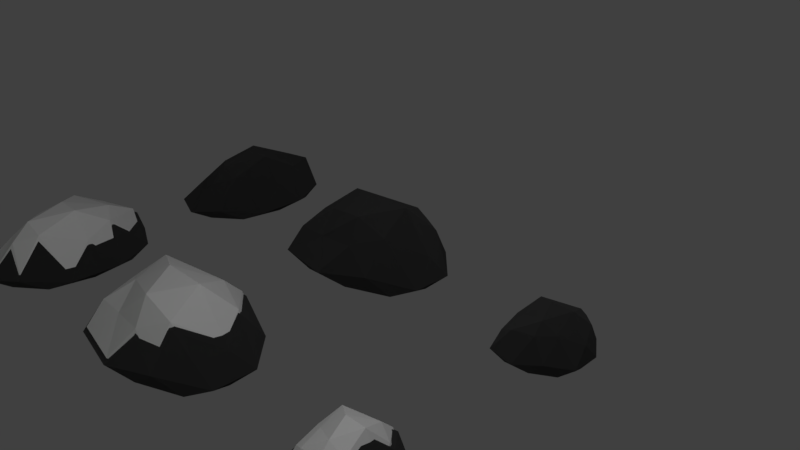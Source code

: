 # Source: low_poly_rocks.blend  (saved by Blender 2.79.0; exported with 4.5.12 LTS)
import bpy
from mathutils import Matrix  # noqa: F401  (used for matrix-valued properties, if any)

bpy.ops.wm.read_factory_settings(use_empty=True)
scene = bpy.context.scene
scene.name = 'Scene'

# ---- collections
col_collection_1 = bpy.data.collections.new('Collection 1'); scene.collection.children.link(col_collection_1)

# ---- materials (node trees are filled in below, after node groups)
mat_moss = bpy.data.materials.new('Moss')
mat_moss.alpha_threshold = 0.0
mat_moss.diffuse_color = (0.0382, 0.7991, 0.0185, 1.0)
mat_moss.roughness = 0.5
mat_lightgreyrock = bpy.data.materials.new('LightGreyRock')
mat_lightgreyrock.alpha_threshold = 0.0
mat_lightgreyrock.diffuse_color = (0.2623, 0.2623, 0.2623, 1.0)
mat_lightgreyrock.roughness = 0.5
mat_honeydrip = bpy.data.materials.new('HoneyDrip')
mat_honeydrip.alpha_threshold = 0.0
mat_honeydrip.diffuse_color = (0.7991, 0.3916, 0.006512, 1.0)
mat_honeydrip.roughness = 0.5
mat_rock = bpy.data.materials.new('Rock')
mat_rock.alpha_threshold = 0.0
mat_rock.diffuse_color = (0.04721, 0.04721, 0.04721, 1.0)
mat_rock.roughness = 0.5
mat_honey = bpy.data.materials.new('Honey')
mat_honey.alpha_threshold = 0.0
mat_honey.diffuse_color = (1.0, 0.4508, 0.0382, 1.0)
mat_honey.roughness = 0.5
mat_snow = bpy.data.materials.new('Snow')
mat_snow.alpha_threshold = 0.0
mat_snow.roughness = 0.5

# ---- material node trees
mat_moss.use_nodes = True; mat_moss.node_tree.nodes.clear()
_N = mat_moss.node_tree.nodes; _L = mat_moss.node_tree.links
n0 = _N.new('ShaderNodeOutputMaterial'); n0.name = 'Material Output'; n0.location = (300, 300)
n1 = _N.new('ShaderNodeBsdfDiffuse'); n1.name = 'Diffuse BSDF'; n1.location = (10, 300)
n1.inputs[0].default_value = (0.03815, 0.8, 0.01848, 1.0)
_L.new(n1.outputs[0], n0.inputs[0])
n0.is_active_output = True
mat_lightgreyrock.use_nodes = True; mat_lightgreyrock.node_tree.nodes.clear()
_N = mat_lightgreyrock.node_tree.nodes; _L = mat_lightgreyrock.node_tree.links
n0 = _N.new('ShaderNodeOutputMaterial'); n0.name = 'Material Output'; n0.location = (300, 300)
n1 = _N.new('ShaderNodeBsdfDiffuse'); n1.name = 'Diffuse BSDF'; n1.location = (10, 300)
n1.inputs[0].default_value = (0.2641, 0.2641, 0.2641, 1.0)
_L.new(n1.outputs[0], n0.inputs[0])
n0.is_active_output = True
mat_honeydrip.use_nodes = True; mat_honeydrip.node_tree.nodes.clear()
_N = mat_honeydrip.node_tree.nodes; _L = mat_honeydrip.node_tree.links
n0 = _N.new('ShaderNodeOutputMaterial'); n0.name = 'Material Output'; n0.location = (300, 300)
n1 = _N.new('ShaderNodeBsdfDiffuse'); n1.name = 'Diffuse BSDF'; n1.location = (10, 300)
n1.inputs[0].default_value = (0.8, 0.3924, 0.006687, 1.0)
n1.inputs[1].default_value = 1.0
_L.new(n1.outputs[0], n0.inputs[0])
n0.is_active_output = True
mat_rock.use_nodes = True; mat_rock.node_tree.nodes.clear()
_N = mat_rock.node_tree.nodes; _L = mat_rock.node_tree.links
n0 = _N.new('ShaderNodeOutputMaterial'); n0.name = 'Material Output'; n0.location = (300, 300)
n1 = _N.new('ShaderNodeBsdfDiffuse'); n1.name = 'Diffuse BSDF'; n1.location = (10, 300)
n1.inputs[0].default_value = (0.04129, 0.04129, 0.04129, 1.0)
n1.inputs[1].default_value = 1.0
_L.new(n1.outputs[0], n0.inputs[0])
n0.is_active_output = True
mat_honey.use_nodes = True; mat_honey.node_tree.nodes.clear()
_N = mat_honey.node_tree.nodes; _L = mat_honey.node_tree.links
n0 = _N.new('ShaderNodeOutputMaterial'); n0.name = 'Material Output'; n0.location = (300, 300)
n1 = _N.new('ShaderNodeBsdfDiffuse'); n1.name = 'Diffuse BSDF'; n1.location = (10, 300)
n1.inputs[0].default_value = (1.0, 0.4508, 0.0382, 1.0)
_L.new(n1.outputs[0], n0.inputs[0])
n0.is_active_output = True
mat_snow.use_nodes = True; mat_snow.node_tree.nodes.clear()
_N = mat_snow.node_tree.nodes; _L = mat_snow.node_tree.links
n0 = _N.new('ShaderNodeOutputMaterial'); n0.name = 'Material Output'; n0.location = (300, 300)
n1 = _N.new('ShaderNodeBsdfDiffuse'); n1.name = 'Diffuse BSDF'; n1.location = (10, 300)
_L.new(n1.outputs[0], n0.inputs[0])
n0.is_active_output = True

# ---- world
world_world = bpy.data.worlds.new('World'); scene.world = world_world
world_world.color = (0.05088, 0.05088, 0.05088)
world_world.use_sun_shadow = False
world_world.sun_shadow_jitter_overblur = 0.0
world_world.cycles.sampling_method = 'MANUAL'

# ---- cameras
cam_camera_001 = bpy.data.cameras.new('Camera.001')
cam_camera_001.clip_end = 100.0
cam_camera_001.lens = 35.0
cam_camera_001.sensor_width = 32.0
cam_camera_001.sensor_height = 18.0
cam_camera_001.ortho_scale = 7.314
cam_camera_001.dof.focus_distance = 0.0
cam_camera = bpy.data.cameras.new('Camera')
cam_camera.clip_end = 100.0
cam_camera.lens = 35.0
cam_camera.sensor_width = 32.0
cam_camera.sensor_height = 18.0
cam_camera.ortho_scale = 7.314
cam_camera.dof.focus_distance = 0.0

# ---- lights
light_lamp_004 = bpy.data.lights.new('Lamp.004', 'POINT')
light_lamp_004.transmission_factor = 0.0
light_lamp_004.cutoff_distance = 30.0
light_lamp_004.energy = 100.0
light_lamp_004.shadow_buffer_clip_start = 1.001
light_lamp_004.shadow_soft_size = 0.1
light_lamp_004.shadow_maximum_resolution = 0.006
light_lamp_004.use_absolute_resolution = True
light_lamp_003 = bpy.data.lights.new('Lamp.003', 'POINT')
light_lamp_003.transmission_factor = 0.0
light_lamp_003.cutoff_distance = 30.0
light_lamp_003.energy = 100.0
light_lamp_003.shadow_buffer_clip_start = 1.001
light_lamp_003.shadow_soft_size = 0.1
light_lamp_003.shadow_maximum_resolution = 0.006
light_lamp_003.use_absolute_resolution = True
light_lamp_002 = bpy.data.lights.new('Lamp.002', 'POINT')
light_lamp_002.transmission_factor = 0.0
light_lamp_002.cutoff_distance = 30.0
light_lamp_002.energy = 100.0
light_lamp_002.shadow_buffer_clip_start = 1.001
light_lamp_002.shadow_soft_size = 0.1
light_lamp_002.shadow_maximum_resolution = 0.006
light_lamp_002.use_absolute_resolution = True
light_lamp_001 = bpy.data.lights.new('Lamp.001', 'POINT')
light_lamp_001.transmission_factor = 0.0
light_lamp_001.cutoff_distance = 30.0
light_lamp_001.energy = 100.0
light_lamp_001.shadow_buffer_clip_start = 1.001
light_lamp_001.shadow_soft_size = 0.1
light_lamp_001.shadow_maximum_resolution = 0.006
light_lamp_001.use_absolute_resolution = True
light_lamp = bpy.data.lights.new('Lamp', 'POINT')
light_lamp.transmission_factor = 0.0
light_lamp.cutoff_distance = 30.0
light_lamp.energy = 100.0
light_lamp.shadow_buffer_clip_start = 1.001
light_lamp.shadow_soft_size = 0.1
light_lamp.shadow_maximum_resolution = 0.006
light_lamp.use_absolute_resolution = True

# ---- meshes
me_icosphere_025 = bpy.data.meshes.new('Icosphere.025')
me_icosphere_025.from_pydata([(0.0, 0.0001614, -0.07994), (0.8728, -0.4427, -0.07994), (-0.3334, -0.7164, -0.07994), (-1.079, 0.0001614, -0.07994), (-0.3334, 0.7168, -0.07994), (0.8728, 0.443, -0.07994), (0.2352, -0.6105, 0.6548), (-0.7985, -0.4427, 0.2648), (-0.9123, 0.3559, 0.5973), (0.2195, 0.7277, 0.5634), (0.965, 0.01113, 0.5634), (-0.04045, 0.01113, 1.053), (-0.196, -0.421, -0.07994), (0.513, -0.2602, -0.07994), (0.3171, -0.6814, -0.07994), (1.026, 0.0001614, -0.07994), (0.513, 0.2605, -0.07994), (-0.6341, 0.0001614, -0.07994), (-0.8301, -0.421, -0.07994), (-0.196, 0.4214, -0.07994), (-0.8301, 0.4214, -0.07994), (0.3171, 0.6817, -0.07994), (1.147, -0.2602, 0.04952), (1.147, 0.2605, 0.04952), (0.0, -0.8423, 0.04952), (0.709, -0.6814, 0.2056), (-1.037, -0.2602, 0.04952), (-0.8325, -0.6814, -0.01281), (-0.709, 0.6817, 0.04952), (-0.9954, 0.2605, 0.04952), (0.709, 0.6817, 0.04952), (0.0, 0.8426, 0.04952), (0.6392, -0.4101, 0.8278), (-0.431, -0.4807, 0.5028), (-0.8732, 0.0001614, 0.3578), (-0.431, 0.5543, 0.6214), (0.7811, 0.3189, 0.7415), (0.1768, -0.4101, 0.9573), (0.5673, 0.01113, 1.069), (-0.6011, -0.1477, 0.715), (-0.6269, 0.2714, 0.8613), (0.3405, 0.4323, 0.8613)], [], [(0, 13, 12), (1, 13, 15), (0, 12, 17), (0, 17, 19), (0, 19, 16), (1, 15, 22), (2, 14, 24), (3, 18, 26), (4, 20, 28), (5, 21, 30), (1, 22, 25), (2, 24, 27), (3, 26, 29), (4, 28, 31), (5, 30, 23), (6, 32, 37), (7, 33, 39), (8, 34, 40), (9, 35, 41), (10, 36, 38), (38, 41, 11), (38, 36, 41), (36, 9, 41), (41, 40, 11), (41, 35, 40), (35, 8, 40), (40, 39, 11), (40, 34, 39), (34, 7, 39), (39, 37, 11), (39, 33, 37), (33, 6, 37), (37, 38, 11), (37, 32, 38), (32, 10, 38), (23, 36, 10), (23, 30, 36), (30, 9, 36), (31, 35, 9), (31, 28, 35), (28, 8, 35), (29, 34, 8), (29, 26, 34), (26, 7, 34), (27, 33, 7), (27, 24, 33), (24, 6, 33), (25, 32, 6), (25, 22, 32), (22, 10, 32), (30, 31, 9), (30, 21, 31), (21, 4, 31), (28, 29, 8), (28, 20, 29), (20, 3, 29), (26, 27, 7), (26, 18, 27), (18, 2, 27), (24, 25, 6), (24, 14, 25), (14, 1, 25), (22, 23, 10), (22, 15, 23), (15, 5, 23), (16, 21, 5), (16, 19, 21), (19, 4, 21), (19, 20, 4), (19, 17, 20), (17, 3, 20), (17, 18, 3), (17, 12, 18), (12, 2, 18), (15, 16, 5), (15, 13, 16), (13, 0, 16), (12, 14, 2), (12, 13, 14), (13, 1, 14)])
me_icosphere_025.materials.append(mat_moss)
me_icosphere_025.use_remesh_preserve_volume = False
me_icosphere_025.use_remesh_preserve_attributes = False
me_icosphere_025.use_mirror_vertex_groups = False
me_icosphere_025.update()
me_icosphere_024 = bpy.data.meshes.new('Icosphere.024')
me_icosphere_024.from_pydata([(0.0, 0.0001614, -0.07994), (0.8728, -0.4427, -0.07994), (-0.3334, -0.7164, -0.07994), (-1.079, 0.0001614, -0.07994), (-0.3334, 0.7168, -0.07994), (0.8728, 0.443, -0.07994), (0.3491, -0.6214, 0.4711), (-0.7985, -0.4427, 0.2648), (-0.7984, 0.3449, 0.4137), (0.3334, 0.7168, 0.3798), (1.079, 0.0001614, 0.3798), (0.07342, 0.0001614, 0.8696), (-0.196, -0.421, -0.07994), (0.513, -0.2602, -0.07994), (0.3171, -0.6814, -0.07994), (1.026, 0.0001614, -0.07994), (0.513, 0.2605, -0.07994), (-0.6341, 0.0001614, -0.07994), (-0.8301, -0.421, -0.07994), (-0.196, 0.4214, -0.07994), (-0.8301, 0.4214, -0.07994), (0.3171, 0.6817, -0.07994), (1.147, -0.2602, 0.04952), (1.147, 0.2605, 0.04952), (0.0, -0.8423, 0.04952), (0.709, -0.6814, 0.2056), (-1.037, -0.2602, 0.04952), (-0.8325, -0.6814, -0.01281), (-0.709, 0.6817, 0.04952), (-0.9954, 0.2605, 0.04952), (0.709, 0.6817, 0.04952), (0.0, 0.8426, 0.04952), (0.7531, -0.421, 0.6441), (-0.3171, -0.4917, 0.3192), (-0.8732, 0.0001614, 0.3578), (-0.3171, 0.5433, 0.4377), (0.895, 0.3079, 0.5578), (0.2907, -0.421, 0.7736), (0.6812, 0.0001614, 0.885), (-0.4873, -0.1586, 0.5313), (-0.513, 0.2605, 0.6777), (0.4544, 0.4214, 0.6777)], [], [(0, 13, 12), (1, 13, 15), (0, 12, 17), (0, 17, 19), (0, 19, 16), (1, 15, 22), (2, 14, 24), (3, 18, 26), (4, 20, 28), (5, 21, 30), (1, 22, 25), (2, 24, 27), (3, 26, 29), (4, 28, 31), (5, 30, 23), (6, 32, 37), (7, 33, 39), (8, 34, 40), (9, 35, 41), (10, 36, 38), (38, 41, 11), (38, 36, 41), (36, 9, 41), (41, 40, 11), (41, 35, 40), (35, 8, 40), (40, 39, 11), (40, 34, 39), (34, 7, 39), (39, 37, 11), (39, 33, 37), (33, 6, 37), (37, 38, 11), (37, 32, 38), (32, 10, 38), (23, 36, 10), (23, 30, 36), (30, 9, 36), (31, 35, 9), (31, 28, 35), (28, 8, 35), (29, 34, 8), (29, 26, 34), (26, 7, 34), (27, 33, 7), (27, 24, 33), (24, 6, 33), (25, 32, 6), (25, 22, 32), (22, 10, 32), (30, 31, 9), (30, 21, 31), (21, 4, 31), (28, 29, 8), (28, 20, 29), (20, 3, 29), (26, 27, 7), (26, 18, 27), (18, 2, 27), (24, 25, 6), (24, 14, 25), (14, 1, 25), (22, 23, 10), (22, 15, 23), (15, 5, 23), (16, 21, 5), (16, 19, 21), (19, 4, 21), (19, 20, 4), (19, 17, 20), (17, 3, 20), (17, 18, 3), (17, 12, 18), (12, 2, 18), (15, 16, 5), (15, 13, 16), (13, 0, 16), (12, 14, 2), (12, 13, 14), (13, 1, 14)])
me_icosphere_024.materials.append(mat_moss)
me_icosphere_024.use_remesh_preserve_volume = False
me_icosphere_024.use_remesh_preserve_attributes = False
me_icosphere_024.use_mirror_vertex_groups = False
me_icosphere_024.update()
me_icosphere_023 = bpy.data.meshes.new('Icosphere.023')
me_icosphere_023.from_pydata([(0.0, 0.0001614, -0.07994), (0.8728, -0.4427, -0.07994), (-0.3334, -0.7164, -0.07994), (-1.079, 0.0001614, -0.07994), (-0.3334, 0.7168, -0.07994), (0.8728, 0.443, -0.07994), (0.2352, -0.6105, 0.6548), (-0.7985, -0.4427, 0.2648), (-0.9123, 0.3559, 0.5973), (0.2195, 0.7277, 0.5634), (0.965, 0.01113, 0.5634), (-0.04045, 0.01113, 1.053), (-0.196, -0.421, -0.07994), (0.513, -0.2602, -0.07994), (0.3171, -0.6814, -0.07994), (1.026, 0.0001614, -0.07994), (0.513, 0.2605, -0.07994), (-0.6341, 0.0001614, -0.07994), (-0.8301, -0.421, -0.07994), (-0.196, 0.4214, -0.07994), (-0.8301, 0.4214, -0.07994), (0.3171, 0.6817, -0.07994), (1.147, -0.2602, 0.04952), (1.147, 0.2605, 0.04952), (0.0, -0.8423, 0.04952), (0.709, -0.6814, 0.2056), (-1.037, -0.2602, 0.04952), (-0.8325, -0.6814, -0.01281), (-0.709, 0.6817, 0.04952), (-0.9954, 0.2605, 0.04952), (0.709, 0.6817, 0.04952), (0.0, 0.8426, 0.04952), (0.6392, -0.4101, 0.8278), (-0.431, -0.4807, 0.5028), (-0.8732, 0.0001614, 0.3578), (-0.431, 0.5543, 0.6214), (0.7811, 0.3189, 0.7415), (0.1768, -0.4101, 0.9573), (0.5673, 0.01113, 1.069), (-0.6011, -0.1477, 0.715), (-0.6269, 0.2714, 0.8613), (0.3405, 0.4323, 0.8613)], [], [(0, 13, 12), (1, 13, 15), (0, 12, 17), (0, 17, 19), (0, 19, 16), (1, 15, 22), (2, 14, 24), (3, 18, 26), (4, 20, 28), (5, 21, 30), (1, 22, 25), (2, 24, 27), (3, 26, 29), (4, 28, 31), (5, 30, 23), (6, 32, 37), (7, 33, 39), (8, 34, 40), (9, 35, 41), (10, 36, 38), (38, 41, 11), (38, 36, 41), (36, 9, 41), (41, 40, 11), (41, 35, 40), (35, 8, 40), (40, 39, 11), (40, 34, 39), (34, 7, 39), (39, 37, 11), (39, 33, 37), (33, 6, 37), (37, 38, 11), (37, 32, 38), (32, 10, 38), (23, 36, 10), (23, 30, 36), (30, 9, 36), (31, 35, 9), (31, 28, 35), (28, 8, 35), (29, 34, 8), (29, 26, 34), (26, 7, 34), (27, 33, 7), (27, 24, 33), (24, 6, 33), (25, 32, 6), (25, 22, 32), (22, 10, 32), (30, 31, 9), (30, 21, 31), (21, 4, 31), (28, 29, 8), (28, 20, 29), (20, 3, 29), (26, 27, 7), (26, 18, 27), (18, 2, 27), (24, 25, 6), (24, 14, 25), (14, 1, 25), (22, 23, 10), (22, 15, 23), (15, 5, 23), (16, 21, 5), (16, 19, 21), (19, 4, 21), (19, 20, 4), (19, 17, 20), (17, 3, 20), (17, 18, 3), (17, 12, 18), (12, 2, 18), (15, 16, 5), (15, 13, 16), (13, 0, 16), (12, 14, 2), (12, 13, 14), (13, 1, 14)])
me_icosphere_023.materials.append(mat_lightgreyrock)
me_icosphere_023.use_remesh_preserve_volume = False
me_icosphere_023.use_remesh_preserve_attributes = False
me_icosphere_023.use_mirror_vertex_groups = False
me_icosphere_023.update()
me_icosphere_022 = bpy.data.meshes.new('Icosphere.022')
me_icosphere_022.from_pydata([(0.0, 0.0001614, -0.07994), (0.8728, -0.4427, -0.07994), (-0.3334, -0.7164, -0.07994), (-1.079, 0.0001614, -0.07994), (-0.3334, 0.7168, -0.07994), (0.8728, 0.443, -0.07994), (0.3491, -0.6214, 0.6072), (-0.7985, -0.4427, 0.2648), (-0.7984, 0.3449, 0.4137), (0.3334, 0.7168, 0.3798), (1.079, 0.0001614, 0.3798), (0.07342, 0.0001614, 0.8696), (-0.196, -0.421, -0.07994), (0.513, -0.2602, -0.07994), (0.3171, -0.6814, -0.07994), (1.026, 0.0001614, -0.07994), (0.513, 0.2605, -0.07994), (-0.6341, 0.0001614, -0.07994), (-0.8301, -0.421, -0.07994), (-0.196, 0.4214, -0.07994), (-0.8301, 0.4214, -0.07994), (0.3171, 0.6817, -0.07994), (1.147, -0.2602, 0.04952), (1.147, 0.2605, 0.04952), (0.0, -0.8423, 0.04952), (0.709, -0.6814, 0.2056), (-1.037, -0.2602, 0.04952), (-0.8325, -0.6814, -0.01281), (-0.709, 0.6817, 0.04952), (-0.9954, 0.2605, 0.04952), (0.709, 0.6817, 0.04952), (0.0, 0.8426, 0.04952), (0.7531, -0.421, 0.6441), (-0.3171, -0.6006, 0.4916), (-0.8732, 0.0001614, 0.3578), (-0.3171, 0.5433, 0.4377), (0.895, 0.3079, 0.5578), (0.2907, -0.421, 0.7736), (0.6812, 0.0001614, 0.885), (-0.4873, -0.1586, 0.5313), (-0.513, 0.2605, 0.6777), (0.4544, 0.4214, 0.6777)], [], [(0, 13, 12), (1, 13, 15), (0, 12, 17), (0, 17, 19), (0, 19, 16), (1, 15, 22), (2, 14, 24), (3, 18, 26), (4, 20, 28), (5, 21, 30), (1, 22, 25), (2, 24, 27), (3, 26, 29), (4, 28, 31), (5, 30, 23), (6, 32, 37), (7, 33, 39), (8, 34, 40), (9, 35, 41), (10, 36, 38), (38, 41, 11), (38, 36, 41), (36, 9, 41), (41, 40, 11), (41, 35, 40), (35, 8, 40), (40, 39, 11), (40, 34, 39), (34, 7, 39), (39, 37, 11), (39, 33, 37), (33, 6, 37), (37, 38, 11), (37, 32, 38), (32, 10, 38), (23, 36, 10), (23, 30, 36), (30, 9, 36), (31, 35, 9), (31, 28, 35), (28, 8, 35), (29, 34, 8), (29, 26, 34), (26, 7, 34), (27, 33, 7), (27, 24, 33), (24, 6, 33), (25, 32, 6), (25, 22, 32), (22, 10, 32), (30, 31, 9), (30, 21, 31), (21, 4, 31), (28, 29, 8), (28, 20, 29), (20, 3, 29), (26, 27, 7), (26, 18, 27), (18, 2, 27), (24, 25, 6), (24, 14, 25), (14, 1, 25), (22, 23, 10), (22, 15, 23), (15, 5, 23), (16, 21, 5), (16, 19, 21), (19, 4, 21), (19, 20, 4), (19, 17, 20), (17, 3, 20), (17, 18, 3), (17, 12, 18), (12, 2, 18), (15, 16, 5), (15, 13, 16), (13, 0, 16), (12, 14, 2), (12, 13, 14), (13, 1, 14)])
me_icosphere_022.materials.append(mat_lightgreyrock)
me_icosphere_022.use_remesh_preserve_volume = False
me_icosphere_022.use_remesh_preserve_attributes = False
me_icosphere_022.use_mirror_vertex_groups = False
me_icosphere_022.update()
me_icosphere_021 = bpy.data.meshes.new('Icosphere.021')
me_icosphere_021.from_pydata([(0.0, 0.0001614, -0.07994), (0.8728, -0.4427, -0.07994), (-0.3334, -0.7164, -0.07994), (-1.079, 0.0001614, -0.07994), (-0.3334, 0.7168, -0.07994), (0.8728, 0.443, -0.07994), (0.3491, -0.6214, 0.4711), (-0.7985, -0.4427, 0.2648), (-0.7984, 0.3449, 0.4137), (0.3334, 0.7168, 0.3798), (1.079, 0.0001614, 0.3798), (0.07342, 0.0001614, 0.8696), (-0.196, -0.421, -0.07994), (0.513, -0.2602, -0.07994), (0.3171, -0.6814, -0.07994), (1.026, 0.0001614, -0.07994), (0.513, 0.2605, -0.07994), (-0.6341, 0.0001614, -0.07994), (-0.8301, -0.421, -0.07994), (-0.196, 0.4214, -0.07994), (-0.8301, 0.4214, -0.07994), (0.3171, 0.6817, -0.07994), (1.147, -0.2602, 0.04952), (1.147, 0.2605, 0.04952), (0.0, -0.8423, 0.04952), (0.709, -0.6814, 0.2056), (-1.037, -0.2602, 0.04952), (-0.8325, -0.6814, -0.01281), (-0.709, 0.6817, 0.04952), (-0.9954, 0.2605, 0.04952), (0.709, 0.6817, 0.04952), (0.0, 0.8426, 0.04952), (0.7531, -0.421, 0.6441), (-0.3171, -0.4917, 0.3192), (-0.8732, 0.0001614, 0.3578), (-0.3171, 0.5433, 0.4377), (0.895, 0.3079, 0.5578), (0.2907, -0.421, 0.7736), (0.6812, 0.0001614, 0.885), (-0.4873, -0.1586, 0.5313), (-0.513, 0.2605, 0.6777), (0.4544, 0.4214, 0.6777)], [], [(0, 13, 12), (1, 13, 15), (0, 12, 17), (0, 17, 19), (0, 19, 16), (1, 15, 22), (2, 14, 24), (3, 18, 26), (4, 20, 28), (5, 21, 30), (1, 22, 25), (2, 24, 27), (3, 26, 29), (4, 28, 31), (5, 30, 23), (6, 32, 37), (7, 33, 39), (8, 34, 40), (9, 35, 41), (10, 36, 38), (38, 41, 11), (38, 36, 41), (36, 9, 41), (41, 40, 11), (41, 35, 40), (35, 8, 40), (40, 39, 11), (40, 34, 39), (34, 7, 39), (39, 37, 11), (39, 33, 37), (33, 6, 37), (37, 38, 11), (37, 32, 38), (32, 10, 38), (23, 36, 10), (23, 30, 36), (30, 9, 36), (31, 35, 9), (31, 28, 35), (28, 8, 35), (29, 34, 8), (29, 26, 34), (26, 7, 34), (27, 33, 7), (27, 24, 33), (24, 6, 33), (25, 32, 6), (25, 22, 32), (22, 10, 32), (30, 31, 9), (30, 21, 31), (21, 4, 31), (28, 29, 8), (28, 20, 29), (20, 3, 29), (26, 27, 7), (26, 18, 27), (18, 2, 27), (24, 25, 6), (24, 14, 25), (14, 1, 25), (22, 23, 10), (22, 15, 23), (15, 5, 23), (16, 21, 5), (16, 19, 21), (19, 4, 21), (19, 20, 4), (19, 17, 20), (17, 3, 20), (17, 18, 3), (17, 12, 18), (12, 2, 18), (15, 16, 5), (15, 13, 16), (13, 0, 16), (12, 14, 2), (12, 13, 14), (13, 1, 14)])
me_icosphere_021.materials.append(mat_lightgreyrock)
me_icosphere_021.use_remesh_preserve_volume = False
me_icosphere_021.use_remesh_preserve_attributes = False
me_icosphere_021.use_mirror_vertex_groups = False
me_icosphere_021.update()
me_icosphere_020 = bpy.data.meshes.new('Icosphere.020')
me_icosphere_020.from_pydata([(0.0, 0.0001614, -0.07994), (0.8728, -0.4427, -0.07994), (-0.3334, -0.7164, -0.07994), (-1.079, 0.0001614, -0.07994), (-0.3334, 0.7168, -0.07994), (0.8728, 0.443, -0.07994), (0.3491, -0.6214, 0.4711), (-0.7985, -0.4427, 0.2648), (-0.7984, 0.3449, 0.4137), (0.3334, 0.7168, 0.3798), (1.079, 0.0001614, 0.3798), (0.07342, 0.0001614, 0.8696), (-0.196, -0.421, -0.07994), (0.513, -0.2602, -0.07994), (0.3171, -0.6814, -0.07994), (1.026, 0.0001614, -0.07994), (0.513, 0.2605, -0.07994), (-0.6341, 0.0001614, -0.07994), (-0.8301, -0.421, -0.07994), (-0.196, 0.4214, -0.07994), (-0.8301, 0.4214, -0.07994), (0.3171, 0.6817, -0.07994), (1.147, -0.2602, 0.04952), (1.147, 0.2605, 0.04952), (0.0, -0.8423, 0.04952), (0.709, -0.6814, 0.2056), (-1.037, -0.2602, 0.04952), (-0.8325, -0.6814, -0.01281), (-0.709, 0.6817, 0.04952), (-0.9954, 0.2605, 0.04952), (0.709, 0.6817, 0.04952), (0.0, 0.8426, 0.04952), (0.7531, -0.421, 0.6441), (-0.3171, -0.4917, 0.3192), (-0.8732, 0.0001614, 0.3578), (-0.3171, 0.5433, 0.4377), (0.895, 0.3079, 0.5578), (0.2907, -0.421, 0.7736), (0.6812, 0.0001614, 0.885), (-0.4873, -0.1586, 0.5313), (-0.513, 0.2605, 0.6777), (0.4544, 0.4214, 0.6777)], [], [(0, 13, 12), (1, 13, 15), (0, 12, 17), (0, 17, 19), (0, 19, 16), (1, 15, 22), (2, 14, 24), (3, 18, 26), (4, 20, 28), (5, 21, 30), (1, 22, 25), (2, 24, 27), (3, 26, 29), (4, 28, 31), (5, 30, 23), (6, 32, 37), (7, 33, 39), (8, 34, 40), (9, 35, 41), (10, 36, 38), (38, 41, 11), (38, 36, 41), (36, 9, 41), (41, 40, 11), (41, 35, 40), (35, 8, 40), (40, 39, 11), (40, 34, 39), (34, 7, 39), (39, 37, 11), (39, 33, 37), (33, 6, 37), (37, 38, 11), (37, 32, 38), (32, 10, 38), (23, 36, 10), (23, 30, 36), (30, 9, 36), (31, 35, 9), (31, 28, 35), (28, 8, 35), (29, 34, 8), (29, 26, 34), (26, 7, 34), (27, 33, 7), (27, 24, 33), (24, 6, 33), (25, 32, 6), (25, 22, 32), (22, 10, 32), (30, 31, 9), (30, 21, 31), (21, 4, 31), (28, 29, 8), (28, 20, 29), (20, 3, 29), (26, 27, 7), (26, 18, 27), (18, 2, 27), (24, 25, 6), (24, 14, 25), (14, 1, 25), (22, 23, 10), (22, 15, 23), (15, 5, 23), (16, 21, 5), (16, 19, 21), (19, 4, 21), (19, 20, 4), (19, 17, 20), (17, 3, 20), (17, 18, 3), (17, 12, 18), (12, 2, 18), (15, 16, 5), (15, 13, 16), (13, 0, 16), (12, 14, 2), (12, 13, 14), (13, 1, 14)])
me_icosphere_020.materials.append(mat_moss)
me_icosphere_020.use_remesh_preserve_volume = False
me_icosphere_020.use_remesh_preserve_attributes = False
me_icosphere_020.use_mirror_vertex_groups = False
me_icosphere_020.update()
me_icosphere_019 = bpy.data.meshes.new('Icosphere.019')
me_icosphere_019.from_pydata([(0.0, 0.0001614, -0.07994), (0.8728, -0.4427, -0.07994), (-0.3334, -0.7164, -0.07994), (-1.079, 0.0001614, -0.07994), (-0.3334, 0.7168, -0.07994), (0.8728, 0.443, -0.07994), (0.3491, -0.6214, 0.6072), (-0.7985, -0.4427, 0.2648), (-0.7984, 0.3449, 0.4137), (0.3334, 0.7168, 0.3798), (1.079, 0.0001614, 0.3798), (0.07342, 0.0001614, 0.8696), (-0.196, -0.421, -0.07994), (0.513, -0.2602, -0.07994), (0.3171, -0.6814, -0.07994), (1.026, 0.0001614, -0.07994), (0.513, 0.2605, -0.07994), (-0.6341, 0.0001614, -0.07994), (-0.8301, -0.421, -0.07994), (-0.196, 0.4214, -0.07994), (-0.8301, 0.4214, -0.07994), (0.3171, 0.6817, -0.07994), (1.147, -0.2602, 0.04952), (1.147, 0.2605, 0.04952), (0.0, -0.8423, 0.04952), (0.709, -0.6814, 0.2056), (-1.037, -0.2602, 0.04952), (-0.8325, -0.6814, -0.01281), (-0.709, 0.6817, 0.04952), (-0.9954, 0.2605, 0.04952), (0.709, 0.6817, 0.04952), (0.0, 0.8426, 0.04952), (0.7531, -0.421, 0.6441), (-0.3171, -0.6006, 0.4916), (-0.8732, 0.0001614, 0.3578), (-0.3171, 0.5433, 0.4377), (0.895, 0.3079, 0.5578), (0.2907, -0.421, 0.7736), (0.6812, 0.0001614, 0.885), (-0.4873, -0.1586, 0.5313), (-0.513, 0.2605, 0.6777), (0.4544, 0.4214, 0.6777)], [], [(0, 13, 12), (1, 13, 15), (0, 12, 17), (0, 17, 19), (0, 19, 16), (1, 15, 22), (2, 14, 24), (3, 18, 26), (4, 20, 28), (5, 21, 30), (1, 22, 25), (2, 24, 27), (3, 26, 29), (4, 28, 31), (5, 30, 23), (6, 32, 37), (7, 33, 39), (8, 34, 40), (9, 35, 41), (10, 36, 38), (38, 41, 11), (38, 36, 41), (36, 9, 41), (41, 40, 11), (41, 35, 40), (35, 8, 40), (40, 39, 11), (40, 34, 39), (34, 7, 39), (39, 37, 11), (39, 33, 37), (33, 6, 37), (37, 38, 11), (37, 32, 38), (32, 10, 38), (23, 36, 10), (23, 30, 36), (30, 9, 36), (31, 35, 9), (31, 28, 35), (28, 8, 35), (29, 34, 8), (29, 26, 34), (26, 7, 34), (27, 33, 7), (27, 24, 33), (24, 6, 33), (25, 32, 6), (25, 22, 32), (22, 10, 32), (30, 31, 9), (30, 21, 31), (21, 4, 31), (28, 29, 8), (28, 20, 29), (20, 3, 29), (26, 27, 7), (26, 18, 27), (18, 2, 27), (24, 25, 6), (24, 14, 25), (14, 1, 25), (22, 23, 10), (22, 15, 23), (15, 5, 23), (16, 21, 5), (16, 19, 21), (19, 4, 21), (19, 20, 4), (19, 17, 20), (17, 3, 20), (17, 18, 3), (17, 12, 18), (12, 2, 18), (15, 16, 5), (15, 13, 16), (13, 0, 16), (12, 14, 2), (12, 13, 14), (13, 1, 14)])
me_icosphere_019.materials.append(mat_moss)
me_icosphere_019.use_remesh_preserve_volume = False
me_icosphere_019.use_remesh_preserve_attributes = False
me_icosphere_019.use_mirror_vertex_groups = False
me_icosphere_019.update()
me_icosphere_018 = bpy.data.meshes.new('Icosphere.018')
me_icosphere_018.from_pydata([(0.0, 0.0001614, -0.07994), (0.8728, -0.4427, -0.07994), (-0.3334, -0.7164, -0.07994), (-1.079, 0.0001614, -0.07994), (-0.3334, 0.7168, -0.07994), (0.8728, 0.443, -0.07994), (0.2352, -0.6105, 0.6548), (-0.7985, -0.4427, 0.2648), (-0.9123, 0.3559, 0.5973), (0.2195, 0.7277, 0.5634), (0.965, 0.01113, 0.5634), (-0.04045, 0.01113, 1.053), (-0.196, -0.421, -0.07994), (0.513, -0.2602, -0.07994), (0.3171, -0.6814, -0.07994), (1.026, 0.0001614, -0.07994), (0.513, 0.2605, -0.07994), (-0.6341, 0.0001614, -0.07994), (-0.8301, -0.421, -0.07994), (-0.196, 0.4214, -0.07994), (-0.8301, 0.4214, -0.07994), (0.3171, 0.6817, -0.07994), (1.147, -0.2602, 0.04952), (1.147, 0.2605, 0.04952), (0.0, -0.8423, 0.04952), (0.709, -0.6814, 0.2056), (-1.037, -0.2602, 0.04952), (-0.8325, -0.6814, -0.01281), (-0.709, 0.6817, 0.04952), (-0.9954, 0.2605, 0.04952), (0.709, 0.6817, 0.04952), (0.0, 0.8426, 0.04952), (0.6392, -0.4101, 0.8278), (-0.431, -0.4807, 0.5028), (-0.8732, 0.0001614, 0.3578), (-0.431, 0.5543, 0.6214), (0.7811, 0.3189, 0.7415), (0.1768, -0.4101, 0.9573), (0.5673, 0.01113, 1.069), (-0.6011, -0.1477, 0.715), (-0.6269, 0.2714, 0.8613), (0.3405, 0.4323, 0.8613)], [], [(0, 13, 12), (1, 13, 15), (0, 12, 17), (0, 17, 19), (0, 19, 16), (1, 15, 22), (2, 14, 24), (3, 18, 26), (4, 20, 28), (5, 21, 30), (1, 22, 25), (2, 24, 27), (3, 26, 29), (4, 28, 31), (5, 30, 23), (6, 32, 37), (7, 33, 39), (8, 34, 40), (9, 35, 41), (10, 36, 38), (38, 41, 11), (38, 36, 41), (36, 9, 41), (41, 40, 11), (41, 35, 40), (35, 8, 40), (40, 39, 11), (40, 34, 39), (34, 7, 39), (39, 37, 11), (39, 33, 37), (33, 6, 37), (37, 38, 11), (37, 32, 38), (32, 10, 38), (23, 36, 10), (23, 30, 36), (30, 9, 36), (31, 35, 9), (31, 28, 35), (28, 8, 35), (29, 34, 8), (29, 26, 34), (26, 7, 34), (27, 33, 7), (27, 24, 33), (24, 6, 33), (25, 32, 6), (25, 22, 32), (22, 10, 32), (30, 31, 9), (30, 21, 31), (21, 4, 31), (28, 29, 8), (28, 20, 29), (20, 3, 29), (26, 27, 7), (26, 18, 27), (18, 2, 27), (24, 25, 6), (24, 14, 25), (14, 1, 25), (22, 23, 10), (22, 15, 23), (15, 5, 23), (16, 21, 5), (16, 19, 21), (19, 4, 21), (19, 20, 4), (19, 17, 20), (17, 3, 20), (17, 18, 3), (17, 12, 18), (12, 2, 18), (15, 16, 5), (15, 13, 16), (13, 0, 16), (12, 14, 2), (12, 13, 14), (13, 1, 14)])
me_icosphere_018.materials.append(mat_moss)
me_icosphere_018.use_remesh_preserve_volume = False
me_icosphere_018.use_remesh_preserve_attributes = False
me_icosphere_018.use_mirror_vertex_groups = False
me_icosphere_018.update()
me_icosphere_017 = bpy.data.meshes.new('Icosphere.017')
me_icosphere_017.from_pydata([(0.0, 0.0001614, -0.07994), (0.8728, -0.4427, -0.07994), (-0.3334, -0.7164, -0.07994), (-1.079, 0.0001614, -0.07994), (-0.3334, 0.7168, -0.07994), (0.8728, 0.443, -0.07994), (0.2352, -0.6105, 0.6548), (-0.7985, -0.4427, 0.2648), (-0.9123, 0.3559, 0.5973), (0.2195, 0.7277, 0.5634), (0.965, 0.01113, 0.5634), (-0.04045, 0.01113, 1.053), (-0.196, -0.421, -0.07994), (0.513, -0.2602, -0.07994), (0.3171, -0.6814, -0.07994), (1.026, 0.0001614, -0.07994), (0.513, 0.2605, -0.07994), (-0.6341, 0.0001614, -0.07994), (-0.8301, -0.421, -0.07994), (-0.196, 0.4214, -0.07994), (-0.8301, 0.4214, -0.07994), (0.3171, 0.6817, -0.07994), (1.147, -0.2602, 0.04952), (1.147, 0.2605, 0.04952), (0.0, -0.8423, 0.04952), (0.709, -0.6814, 0.2056), (-1.037, -0.2602, 0.04952), (-0.8325, -0.6814, -0.01281), (-0.709, 0.6817, 0.04952), (-0.9954, 0.2605, 0.04952), (0.709, 0.6817, 0.04952), (0.0, 0.8426, 0.04952), (0.6392, -0.4101, 0.8278), (-0.431, -0.4807, 0.5028), (-0.8732, 0.0001614, 0.3578), (-0.431, 0.5543, 0.6214), (0.7811, 0.3189, 0.7415), (0.1768, -0.4101, 0.9573), (0.5673, 0.01113, 1.069), (-0.6011, -0.1477, 0.715), (-0.6269, 0.2714, 0.8613), (0.3405, 0.4323, 0.8613)], [], [(0, 13, 12), (1, 13, 15), (0, 12, 17), (0, 17, 19), (0, 19, 16), (1, 15, 22), (2, 14, 24), (3, 18, 26), (4, 20, 28), (5, 21, 30), (1, 22, 25), (2, 24, 27), (3, 26, 29), (4, 28, 31), (5, 30, 23), (6, 32, 37), (7, 33, 39), (8, 34, 40), (9, 35, 41), (10, 36, 38), (38, 41, 11), (38, 36, 41), (36, 9, 41), (41, 40, 11), (41, 35, 40), (35, 8, 40), (40, 39, 11), (40, 34, 39), (34, 7, 39), (39, 37, 11), (39, 33, 37), (33, 6, 37), (37, 38, 11), (37, 32, 38), (32, 10, 38), (23, 36, 10), (23, 30, 36), (30, 9, 36), (31, 35, 9), (31, 28, 35), (28, 8, 35), (29, 34, 8), (29, 26, 34), (26, 7, 34), (27, 33, 7), (27, 24, 33), (24, 6, 33), (25, 32, 6), (25, 22, 32), (22, 10, 32), (30, 31, 9), (30, 21, 31), (21, 4, 31), (28, 29, 8), (28, 20, 29), (20, 3, 29), (26, 27, 7), (26, 18, 27), (18, 2, 27), (24, 25, 6), (24, 14, 25), (14, 1, 25), (22, 23, 10), (22, 15, 23), (15, 5, 23), (16, 21, 5), (16, 19, 21), (19, 4, 21), (19, 20, 4), (19, 17, 20), (17, 3, 20), (17, 18, 3), (17, 12, 18), (12, 2, 18), (15, 16, 5), (15, 13, 16), (13, 0, 16), (12, 14, 2), (12, 13, 14), (13, 1, 14)])
me_icosphere_017.materials.append(mat_honeydrip)
me_icosphere_017.use_remesh_preserve_volume = False
me_icosphere_017.use_remesh_preserve_attributes = False
me_icosphere_017.use_mirror_vertex_groups = False
me_icosphere_017.update()
me_icosphere_016 = bpy.data.meshes.new('Icosphere.016')
me_icosphere_016.from_pydata([(0.0, 0.0001614, -0.07994), (0.8728, -0.4427, -0.07994), (-0.3334, -0.7164, -0.07994), (-1.079, 0.0001614, -0.07994), (-0.3334, 0.7168, -0.07994), (0.8728, 0.443, -0.07994), (0.3491, -0.6214, 0.6072), (-0.7985, -0.4427, 0.2648), (-0.7984, 0.3449, 0.4137), (0.3334, 0.7168, 0.3798), (1.079, 0.0001614, 0.3798), (0.07342, 0.0001614, 0.8696), (-0.196, -0.421, -0.07994), (0.513, -0.2602, -0.07994), (0.3171, -0.6814, -0.07994), (1.026, 0.0001614, -0.07994), (0.513, 0.2605, -0.07994), (-0.6341, 0.0001614, -0.07994), (-0.8301, -0.421, -0.07994), (-0.196, 0.4214, -0.07994), (-0.8301, 0.4214, -0.07994), (0.3171, 0.6817, -0.07994), (1.147, -0.2602, 0.04952), (1.147, 0.2605, 0.04952), (0.0, -0.8423, 0.04952), (0.709, -0.6814, 0.2056), (-1.037, -0.2602, 0.04952), (-0.8325, -0.6814, -0.01281), (-0.709, 0.6817, 0.04952), (-0.9954, 0.2605, 0.04952), (0.709, 0.6817, 0.04952), (0.0, 0.8426, 0.04952), (0.7531, -0.421, 0.6441), (-0.3171, -0.6006, 0.4916), (-0.8732, 0.0001614, 0.3578), (-0.3171, 0.5433, 0.4377), (0.895, 0.3079, 0.5578), (0.2907, -0.421, 0.7736), (0.6812, 0.0001614, 0.885), (-0.4873, -0.1586, 0.5313), (-0.513, 0.2605, 0.6777), (0.4544, 0.4214, 0.6777)], [], [(0, 13, 12), (1, 13, 15), (0, 12, 17), (0, 17, 19), (0, 19, 16), (1, 15, 22), (2, 14, 24), (3, 18, 26), (4, 20, 28), (5, 21, 30), (1, 22, 25), (2, 24, 27), (3, 26, 29), (4, 28, 31), (5, 30, 23), (6, 32, 37), (7, 33, 39), (8, 34, 40), (9, 35, 41), (10, 36, 38), (38, 41, 11), (38, 36, 41), (36, 9, 41), (41, 40, 11), (41, 35, 40), (35, 8, 40), (40, 39, 11), (40, 34, 39), (34, 7, 39), (39, 37, 11), (39, 33, 37), (33, 6, 37), (37, 38, 11), (37, 32, 38), (32, 10, 38), (23, 36, 10), (23, 30, 36), (30, 9, 36), (31, 35, 9), (31, 28, 35), (28, 8, 35), (29, 34, 8), (29, 26, 34), (26, 7, 34), (27, 33, 7), (27, 24, 33), (24, 6, 33), (25, 32, 6), (25, 22, 32), (22, 10, 32), (30, 31, 9), (30, 21, 31), (21, 4, 31), (28, 29, 8), (28, 20, 29), (20, 3, 29), (26, 27, 7), (26, 18, 27), (18, 2, 27), (24, 25, 6), (24, 14, 25), (14, 1, 25), (22, 23, 10), (22, 15, 23), (15, 5, 23), (16, 21, 5), (16, 19, 21), (19, 4, 21), (19, 20, 4), (19, 17, 20), (17, 3, 20), (17, 18, 3), (17, 12, 18), (12, 2, 18), (15, 16, 5), (15, 13, 16), (13, 0, 16), (12, 14, 2), (12, 13, 14), (13, 1, 14)])
me_icosphere_016.materials.append(mat_honeydrip)
me_icosphere_016.use_remesh_preserve_volume = False
me_icosphere_016.use_remesh_preserve_attributes = False
me_icosphere_016.use_mirror_vertex_groups = False
me_icosphere_016.update()
me_icosphere_015 = bpy.data.meshes.new('Icosphere.015')
me_icosphere_015.from_pydata([(0.0, 0.0001614, -0.07994), (0.8728, -0.4427, -0.07994), (-0.3334, -0.7164, -0.07994), (-1.079, 0.0001614, -0.07994), (-0.3334, 0.7168, -0.07994), (0.8728, 0.443, -0.07994), (0.3491, -0.6214, 0.4711), (-0.7985, -0.4427, 0.2648), (-0.7984, 0.3449, 0.4137), (0.3334, 0.7168, 0.3798), (1.079, 0.0001614, 0.3798), (0.07342, 0.0001614, 0.8696), (-0.196, -0.421, -0.07994), (0.513, -0.2602, -0.07994), (0.3171, -0.6814, -0.07994), (1.026, 0.0001614, -0.07994), (0.513, 0.2605, -0.07994), (-0.6341, 0.0001614, -0.07994), (-0.8301, -0.421, -0.07994), (-0.196, 0.4214, -0.07994), (-0.8301, 0.4214, -0.07994), (0.3171, 0.6817, -0.07994), (1.147, -0.2602, 0.04952), (1.147, 0.2605, 0.04952), (0.0, -0.8423, 0.04952), (0.709, -0.6814, 0.2056), (-1.037, -0.2602, 0.04952), (-0.8325, -0.6814, -0.01281), (-0.709, 0.6817, 0.04952), (-0.9954, 0.2605, 0.04952), (0.709, 0.6817, 0.04952), (0.0, 0.8426, 0.04952), (0.7531, -0.421, 0.6441), (-0.3171, -0.4917, 0.3192), (-0.8732, 0.0001614, 0.3578), (-0.3171, 0.5433, 0.4377), (0.895, 0.3079, 0.5578), (0.2907, -0.421, 0.7736), (0.6812, 0.0001614, 0.885), (-0.4873, -0.1586, 0.5313), (-0.513, 0.2605, 0.6777), (0.4544, 0.4214, 0.6777)], [], [(0, 13, 12), (1, 13, 15), (0, 12, 17), (0, 17, 19), (0, 19, 16), (1, 15, 22), (2, 14, 24), (3, 18, 26), (4, 20, 28), (5, 21, 30), (1, 22, 25), (2, 24, 27), (3, 26, 29), (4, 28, 31), (5, 30, 23), (6, 32, 37), (7, 33, 39), (8, 34, 40), (9, 35, 41), (10, 36, 38), (38, 41, 11), (38, 36, 41), (36, 9, 41), (41, 40, 11), (41, 35, 40), (35, 8, 40), (40, 39, 11), (40, 34, 39), (34, 7, 39), (39, 37, 11), (39, 33, 37), (33, 6, 37), (37, 38, 11), (37, 32, 38), (32, 10, 38), (23, 36, 10), (23, 30, 36), (30, 9, 36), (31, 35, 9), (31, 28, 35), (28, 8, 35), (29, 34, 8), (29, 26, 34), (26, 7, 34), (27, 33, 7), (27, 24, 33), (24, 6, 33), (25, 32, 6), (25, 22, 32), (22, 10, 32), (30, 31, 9), (30, 21, 31), (21, 4, 31), (28, 29, 8), (28, 20, 29), (20, 3, 29), (26, 27, 7), (26, 18, 27), (18, 2, 27), (24, 25, 6), (24, 14, 25), (14, 1, 25), (22, 23, 10), (22, 15, 23), (15, 5, 23), (16, 21, 5), (16, 19, 21), (19, 4, 21), (19, 20, 4), (19, 17, 20), (17, 3, 20), (17, 18, 3), (17, 12, 18), (12, 2, 18), (15, 16, 5), (15, 13, 16), (13, 0, 16), (12, 14, 2), (12, 13, 14), (13, 1, 14)])
me_icosphere_015.materials.append(mat_honeydrip)
me_icosphere_015.use_remesh_preserve_volume = False
me_icosphere_015.use_remesh_preserve_attributes = False
me_icosphere_015.use_mirror_vertex_groups = False
me_icosphere_015.update()
me_icosphere_014 = bpy.data.meshes.new('Icosphere.014')
me_icosphere_014.from_pydata([(0.0, 0.0001614, -0.07994), (0.8728, -0.4427, -0.07994), (-0.3334, -0.7164, -0.07994), (-1.079, 0.0001614, -0.07994), (-0.3334, 0.7168, -0.07994), (0.8728, 0.443, -0.07994), (0.2352, -0.6105, 0.6548), (-0.7985, -0.4427, 0.2648), (-0.9123, 0.3559, 0.5973), (0.2195, 0.7277, 0.5634), (0.965, 0.01113, 0.5634), (-0.04045, 0.01113, 1.053), (-0.196, -0.421, -0.07994), (0.513, -0.2602, -0.07994), (0.3171, -0.6814, -0.07994), (1.026, 0.0001614, -0.07994), (0.513, 0.2605, -0.07994), (-0.6341, 0.0001614, -0.07994), (-0.8301, -0.421, -0.07994), (-0.196, 0.4214, -0.07994), (-0.8301, 0.4214, -0.07994), (0.3171, 0.6817, -0.07994), (1.147, -0.2602, 0.04952), (1.147, 0.2605, 0.04952), (0.0, -0.8423, 0.04952), (0.709, -0.6814, 0.2056), (-1.037, -0.2602, 0.04952), (-0.8325, -0.6814, -0.01281), (-0.709, 0.6817, 0.04952), (-0.9954, 0.2605, 0.04952), (0.709, 0.6817, 0.04952), (0.0, 0.8426, 0.04952), (0.6392, -0.4101, 0.8278), (-0.431, -0.4807, 0.5028), (-0.8732, 0.0001614, 0.3578), (-0.431, 0.5543, 0.6214), (0.7811, 0.3189, 0.7415), (0.1768, -0.4101, 0.9573), (0.5673, 0.01113, 1.069), (-0.6011, -0.1477, 0.715), (-0.6269, 0.2714, 0.8613), (0.3405, 0.4323, 0.8613)], [], [(0, 13, 12), (1, 13, 15), (0, 12, 17), (0, 17, 19), (0, 19, 16), (1, 15, 22), (2, 14, 24), (3, 18, 26), (4, 20, 28), (5, 21, 30), (1, 22, 25), (2, 24, 27), (3, 26, 29), (4, 28, 31), (5, 30, 23), (6, 32, 37), (7, 33, 39), (8, 34, 40), (9, 35, 41), (10, 36, 38), (38, 41, 11), (38, 36, 41), (36, 9, 41), (41, 40, 11), (41, 35, 40), (35, 8, 40), (40, 39, 11), (40, 34, 39), (34, 7, 39), (39, 37, 11), (39, 33, 37), (33, 6, 37), (37, 38, 11), (37, 32, 38), (32, 10, 38), (23, 36, 10), (23, 30, 36), (30, 9, 36), (31, 35, 9), (31, 28, 35), (28, 8, 35), (29, 34, 8), (29, 26, 34), (26, 7, 34), (27, 33, 7), (27, 24, 33), (24, 6, 33), (25, 32, 6), (25, 22, 32), (22, 10, 32), (30, 31, 9), (30, 21, 31), (21, 4, 31), (28, 29, 8), (28, 20, 29), (20, 3, 29), (26, 27, 7), (26, 18, 27), (18, 2, 27), (24, 25, 6), (24, 14, 25), (14, 1, 25), (22, 23, 10), (22, 15, 23), (15, 5, 23), (16, 21, 5), (16, 19, 21), (19, 4, 21), (19, 20, 4), (19, 17, 20), (17, 3, 20), (17, 18, 3), (17, 12, 18), (12, 2, 18), (15, 16, 5), (15, 13, 16), (13, 0, 16), (12, 14, 2), (12, 13, 14), (13, 1, 14)])
me_icosphere_014.materials.append(mat_rock)
me_icosphere_014.use_remesh_preserve_volume = False
me_icosphere_014.use_remesh_preserve_attributes = False
me_icosphere_014.use_mirror_vertex_groups = False
me_icosphere_014.update()
me_icosphere_013 = bpy.data.meshes.new('Icosphere.013')
me_icosphere_013.from_pydata([(0.0, 0.0001614, -0.07994), (0.8728, -0.4427, -0.07994), (-0.3334, -0.7164, -0.07994), (-1.079, 0.0001614, -0.07994), (-0.3334, 0.7168, -0.07994), (0.8728, 0.443, -0.07994), (0.3491, -0.6214, 0.6072), (-0.7985, -0.4427, 0.2648), (-0.7984, 0.3449, 0.4137), (0.3334, 0.7168, 0.3798), (1.079, 0.0001614, 0.3798), (0.07342, 0.0001614, 0.8696), (-0.196, -0.421, -0.07994), (0.513, -0.2602, -0.07994), (0.3171, -0.6814, -0.07994), (1.026, 0.0001614, -0.07994), (0.513, 0.2605, -0.07994), (-0.6341, 0.0001614, -0.07994), (-0.8301, -0.421, -0.07994), (-0.196, 0.4214, -0.07994), (-0.8301, 0.4214, -0.07994), (0.3171, 0.6817, -0.07994), (1.147, -0.2602, 0.04952), (1.147, 0.2605, 0.04952), (0.0, -0.8423, 0.04952), (0.709, -0.6814, 0.2056), (-1.037, -0.2602, 0.04952), (-0.8325, -0.6814, -0.01281), (-0.709, 0.6817, 0.04952), (-0.9954, 0.2605, 0.04952), (0.709, 0.6817, 0.04952), (0.0, 0.8426, 0.04952), (0.7531, -0.421, 0.6441), (-0.3171, -0.6006, 0.4916), (-0.8732, 0.0001614, 0.3578), (-0.3171, 0.5433, 0.4377), (0.895, 0.3079, 0.5578), (0.2907, -0.421, 0.7736), (0.6812, 0.0001614, 0.885), (-0.4873, -0.1586, 0.5313), (-0.513, 0.2605, 0.6777), (0.4544, 0.4214, 0.6777)], [], [(0, 13, 12), (1, 13, 15), (0, 12, 17), (0, 17, 19), (0, 19, 16), (1, 15, 22), (2, 14, 24), (3, 18, 26), (4, 20, 28), (5, 21, 30), (1, 22, 25), (2, 24, 27), (3, 26, 29), (4, 28, 31), (5, 30, 23), (6, 32, 37), (7, 33, 39), (8, 34, 40), (9, 35, 41), (10, 36, 38), (38, 41, 11), (38, 36, 41), (36, 9, 41), (41, 40, 11), (41, 35, 40), (35, 8, 40), (40, 39, 11), (40, 34, 39), (34, 7, 39), (39, 37, 11), (39, 33, 37), (33, 6, 37), (37, 38, 11), (37, 32, 38), (32, 10, 38), (23, 36, 10), (23, 30, 36), (30, 9, 36), (31, 35, 9), (31, 28, 35), (28, 8, 35), (29, 34, 8), (29, 26, 34), (26, 7, 34), (27, 33, 7), (27, 24, 33), (24, 6, 33), (25, 32, 6), (25, 22, 32), (22, 10, 32), (30, 31, 9), (30, 21, 31), (21, 4, 31), (28, 29, 8), (28, 20, 29), (20, 3, 29), (26, 27, 7), (26, 18, 27), (18, 2, 27), (24, 25, 6), (24, 14, 25), (14, 1, 25), (22, 23, 10), (22, 15, 23), (15, 5, 23), (16, 21, 5), (16, 19, 21), (19, 4, 21), (19, 20, 4), (19, 17, 20), (17, 3, 20), (17, 18, 3), (17, 12, 18), (12, 2, 18), (15, 16, 5), (15, 13, 16), (13, 0, 16), (12, 14, 2), (12, 13, 14), (13, 1, 14)])
me_icosphere_013.materials.append(mat_rock)
me_icosphere_013.use_remesh_preserve_volume = False
me_icosphere_013.use_remesh_preserve_attributes = False
me_icosphere_013.use_mirror_vertex_groups = False
me_icosphere_013.update()
me_icosphere_012 = bpy.data.meshes.new('Icosphere.012')
me_icosphere_012.from_pydata([(0.0, 0.0001614, -0.07994), (0.8728, -0.4427, -0.07994), (-0.3334, -0.7164, -0.07994), (-1.079, 0.0001614, -0.07994), (-0.3334, 0.7168, -0.07994), (0.8728, 0.443, -0.07994), (0.3491, -0.6214, 0.4711), (-0.7985, -0.4427, 0.2648), (-0.7984, 0.3449, 0.4137), (0.3334, 0.7168, 0.3798), (1.079, 0.0001614, 0.3798), (0.07342, 0.0001614, 0.8696), (-0.196, -0.421, -0.07994), (0.513, -0.2602, -0.07994), (0.3171, -0.6814, -0.07994), (1.026, 0.0001614, -0.07994), (0.513, 0.2605, -0.07994), (-0.6341, 0.0001614, -0.07994), (-0.8301, -0.421, -0.07994), (-0.196, 0.4214, -0.07994), (-0.8301, 0.4214, -0.07994), (0.3171, 0.6817, -0.07994), (1.147, -0.2602, 0.04952), (1.147, 0.2605, 0.04952), (0.0, -0.8423, 0.04952), (0.709, -0.6814, 0.2056), (-1.037, -0.2602, 0.04952), (-0.8325, -0.6814, -0.01281), (-0.709, 0.6817, 0.04952), (-0.9954, 0.2605, 0.04952), (0.709, 0.6817, 0.04952), (0.0, 0.8426, 0.04952), (0.7531, -0.421, 0.6441), (-0.3171, -0.4917, 0.3192), (-0.8732, 0.0001614, 0.3578), (-0.3171, 0.5433, 0.4377), (0.895, 0.3079, 0.5578), (0.2907, -0.421, 0.7736), (0.6812, 0.0001614, 0.885), (-0.4873, -0.1586, 0.5313), (-0.513, 0.2605, 0.6777), (0.4544, 0.4214, 0.6777)], [], [(0, 13, 12), (1, 13, 15), (0, 12, 17), (0, 17, 19), (0, 19, 16), (1, 15, 22), (2, 14, 24), (3, 18, 26), (4, 20, 28), (5, 21, 30), (1, 22, 25), (2, 24, 27), (3, 26, 29), (4, 28, 31), (5, 30, 23), (6, 32, 37), (7, 33, 39), (8, 34, 40), (9, 35, 41), (10, 36, 38), (38, 41, 11), (38, 36, 41), (36, 9, 41), (41, 40, 11), (41, 35, 40), (35, 8, 40), (40, 39, 11), (40, 34, 39), (34, 7, 39), (39, 37, 11), (39, 33, 37), (33, 6, 37), (37, 38, 11), (37, 32, 38), (32, 10, 38), (23, 36, 10), (23, 30, 36), (30, 9, 36), (31, 35, 9), (31, 28, 35), (28, 8, 35), (29, 34, 8), (29, 26, 34), (26, 7, 34), (27, 33, 7), (27, 24, 33), (24, 6, 33), (25, 32, 6), (25, 22, 32), (22, 10, 32), (30, 31, 9), (30, 21, 31), (21, 4, 31), (28, 29, 8), (28, 20, 29), (20, 3, 29), (26, 27, 7), (26, 18, 27), (18, 2, 27), (24, 25, 6), (24, 14, 25), (14, 1, 25), (22, 23, 10), (22, 15, 23), (15, 5, 23), (16, 21, 5), (16, 19, 21), (19, 4, 21), (19, 20, 4), (19, 17, 20), (17, 3, 20), (17, 18, 3), (17, 12, 18), (12, 2, 18), (15, 16, 5), (15, 13, 16), (13, 0, 16), (12, 14, 2), (12, 13, 14), (13, 1, 14)])
me_icosphere_012.materials.append(mat_rock)
me_icosphere_012.use_remesh_preserve_volume = False
me_icosphere_012.use_remesh_preserve_attributes = False
me_icosphere_012.use_mirror_vertex_groups = False
me_icosphere_012.update()
me_icosphere_011 = bpy.data.meshes.new('Icosphere.011')
me_icosphere_011.from_pydata([(0.0, 0.0001614, -0.07994), (0.8728, -0.4427, -0.07994), (-0.3334, -0.7164, -0.07994), (-1.079, 0.0001614, -0.07994), (-0.3334, 0.7168, -0.07994), (0.8728, 0.443, -0.07994), (0.3491, -0.6214, 0.4711), (-0.7985, -0.4427, 0.2648), (-0.7984, 0.3449, 0.4137), (0.3334, 0.7168, 0.3798), (1.079, 0.0001614, 0.3798), (0.07342, 0.0001614, 0.8696), (-0.196, -0.421, -0.07994), (0.513, -0.2602, -0.07994), (0.3171, -0.6814, -0.07994), (1.026, 0.0001614, -0.07994), (0.513, 0.2605, -0.07994), (-0.6341, 0.0001614, -0.07994), (-0.8301, -0.421, -0.07994), (-0.196, 0.4214, -0.07994), (-0.8301, 0.4214, -0.07994), (0.3171, 0.6817, -0.07994), (1.147, -0.2602, 0.04952), (1.147, 0.2605, 0.04952), (0.0, -0.8423, 0.04952), (0.709, -0.6814, 0.2056), (-1.037, -0.2602, 0.04952), (-0.8325, -0.6814, -0.01281), (-0.709, 0.6817, 0.04952), (-0.9954, 0.2605, 0.04952), (0.709, 0.6817, 0.04952), (0.0, 0.8426, 0.04952), (0.7531, -0.421, 0.6441), (-0.3171, -0.4917, 0.3192), (-0.8732, 0.0001614, 0.3578), (-0.3171, 0.5433, 0.4377), (0.895, 0.3079, 0.5578), (0.2907, -0.421, 0.7736), (0.6812, 0.0001614, 0.885), (-0.4873, -0.1586, 0.5313), (-0.513, 0.2605, 0.6777), (0.4544, 0.4214, 0.6777)], [], [(0, 13, 12), (1, 13, 15), (0, 12, 17), (0, 17, 19), (0, 19, 16), (1, 15, 22), (2, 14, 24), (3, 18, 26), (4, 20, 28), (5, 21, 30), (1, 22, 25), (2, 24, 27), (3, 26, 29), (4, 28, 31), (5, 30, 23), (6, 32, 37), (7, 33, 39), (8, 34, 40), (9, 35, 41), (10, 36, 38), (38, 41, 11), (38, 36, 41), (36, 9, 41), (41, 40, 11), (41, 35, 40), (35, 8, 40), (40, 39, 11), (40, 34, 39), (34, 7, 39), (39, 37, 11), (39, 33, 37), (33, 6, 37), (37, 38, 11), (37, 32, 38), (32, 10, 38), (23, 36, 10), (23, 30, 36), (30, 9, 36), (31, 35, 9), (31, 28, 35), (28, 8, 35), (29, 34, 8), (29, 26, 34), (26, 7, 34), (27, 33, 7), (27, 24, 33), (24, 6, 33), (25, 32, 6), (25, 22, 32), (22, 10, 32), (30, 31, 9), (30, 21, 31), (21, 4, 31), (28, 29, 8), (28, 20, 29), (20, 3, 29), (26, 27, 7), (26, 18, 27), (18, 2, 27), (24, 25, 6), (24, 14, 25), (14, 1, 25), (22, 23, 10), (22, 15, 23), (15, 5, 23), (16, 21, 5), (16, 19, 21), (19, 4, 21), (19, 20, 4), (19, 17, 20), (17, 3, 20), (17, 18, 3), (17, 12, 18), (12, 2, 18), (15, 16, 5), (15, 13, 16), (13, 0, 16), (12, 14, 2), (12, 13, 14), (13, 1, 14)])
me_icosphere_011.materials.append(mat_honey)
me_icosphere_011.use_remesh_preserve_volume = False
me_icosphere_011.use_remesh_preserve_attributes = False
me_icosphere_011.use_mirror_vertex_groups = False
me_icosphere_011.update()
me_icosphere_010 = bpy.data.meshes.new('Icosphere.010')
me_icosphere_010.from_pydata([(0.0, 0.0001614, -0.07994), (0.8728, -0.4427, -0.07994), (-0.3334, -0.7164, -0.07994), (-1.079, 0.0001614, -0.07994), (-0.3334, 0.7168, -0.07994), (0.8728, 0.443, -0.07994), (0.3491, -0.6214, 0.6072), (-0.7985, -0.4427, 0.2648), (-0.7984, 0.3449, 0.4137), (0.3334, 0.7168, 0.3798), (1.079, 0.0001614, 0.3798), (0.07342, 0.0001614, 0.8696), (-0.196, -0.421, -0.07994), (0.513, -0.2602, -0.07994), (0.3171, -0.6814, -0.07994), (1.026, 0.0001614, -0.07994), (0.513, 0.2605, -0.07994), (-0.6341, 0.0001614, -0.07994), (-0.8301, -0.421, -0.07994), (-0.196, 0.4214, -0.07994), (-0.8301, 0.4214, -0.07994), (0.3171, 0.6817, -0.07994), (1.147, -0.2602, 0.04952), (1.147, 0.2605, 0.04952), (0.0, -0.8423, 0.04952), (0.709, -0.6814, 0.2056), (-1.037, -0.2602, 0.04952), (-0.8325, -0.6814, -0.01281), (-0.709, 0.6817, 0.04952), (-0.9954, 0.2605, 0.04952), (0.709, 0.6817, 0.04952), (0.0, 0.8426, 0.04952), (0.7531, -0.421, 0.6441), (-0.3171, -0.6006, 0.4916), (-0.8732, 0.0001614, 0.3578), (-0.3171, 0.5433, 0.4377), (0.895, 0.3079, 0.5578), (0.2907, -0.421, 0.7736), (0.6812, 0.0001614, 0.885), (-0.4873, -0.1586, 0.5313), (-0.513, 0.2605, 0.6777), (0.4544, 0.4214, 0.6777)], [], [(0, 13, 12), (1, 13, 15), (0, 12, 17), (0, 17, 19), (0, 19, 16), (1, 15, 22), (2, 14, 24), (3, 18, 26), (4, 20, 28), (5, 21, 30), (1, 22, 25), (2, 24, 27), (3, 26, 29), (4, 28, 31), (5, 30, 23), (6, 32, 37), (7, 33, 39), (8, 34, 40), (9, 35, 41), (10, 36, 38), (38, 41, 11), (38, 36, 41), (36, 9, 41), (41, 40, 11), (41, 35, 40), (35, 8, 40), (40, 39, 11), (40, 34, 39), (34, 7, 39), (39, 37, 11), (39, 33, 37), (33, 6, 37), (37, 38, 11), (37, 32, 38), (32, 10, 38), (23, 36, 10), (23, 30, 36), (30, 9, 36), (31, 35, 9), (31, 28, 35), (28, 8, 35), (29, 34, 8), (29, 26, 34), (26, 7, 34), (27, 33, 7), (27, 24, 33), (24, 6, 33), (25, 32, 6), (25, 22, 32), (22, 10, 32), (30, 31, 9), (30, 21, 31), (21, 4, 31), (28, 29, 8), (28, 20, 29), (20, 3, 29), (26, 27, 7), (26, 18, 27), (18, 2, 27), (24, 25, 6), (24, 14, 25), (14, 1, 25), (22, 23, 10), (22, 15, 23), (15, 5, 23), (16, 21, 5), (16, 19, 21), (19, 4, 21), (19, 20, 4), (19, 17, 20), (17, 3, 20), (17, 18, 3), (17, 12, 18), (12, 2, 18), (15, 16, 5), (15, 13, 16), (13, 0, 16), (12, 14, 2), (12, 13, 14), (13, 1, 14)])
me_icosphere_010.materials.append(mat_honey)
me_icosphere_010.use_remesh_preserve_volume = False
me_icosphere_010.use_remesh_preserve_attributes = False
me_icosphere_010.use_mirror_vertex_groups = False
me_icosphere_010.update()
me_icosphere_009 = bpy.data.meshes.new('Icosphere.009')
me_icosphere_009.from_pydata([(0.0, 0.0001614, -0.07994), (0.8728, -0.4427, -0.07994), (-0.3334, -0.7164, -0.07994), (-1.079, 0.0001614, -0.07994), (-0.3334, 0.7168, -0.07994), (0.8728, 0.443, -0.07994), (0.2352, -0.6105, 0.6548), (-0.7985, -0.4427, 0.2648), (-0.9123, 0.3559, 0.5973), (0.2195, 0.7277, 0.5634), (0.965, 0.01113, 0.5634), (-0.04045, 0.01113, 1.053), (-0.196, -0.421, -0.07994), (0.513, -0.2602, -0.07994), (0.3171, -0.6814, -0.07994), (1.026, 0.0001614, -0.07994), (0.513, 0.2605, -0.07994), (-0.6341, 0.0001614, -0.07994), (-0.8301, -0.421, -0.07994), (-0.196, 0.4214, -0.07994), (-0.8301, 0.4214, -0.07994), (0.3171, 0.6817, -0.07994), (1.147, -0.2602, 0.04952), (1.147, 0.2605, 0.04952), (0.0, -0.8423, 0.04952), (0.709, -0.6814, 0.2056), (-1.037, -0.2602, 0.04952), (-0.8325, -0.6814, -0.01281), (-0.709, 0.6817, 0.04952), (-0.9954, 0.2605, 0.04952), (0.709, 0.6817, 0.04952), (0.0, 0.8426, 0.04952), (0.6392, -0.4101, 0.8278), (-0.431, -0.4807, 0.5028), (-0.8732, 0.0001614, 0.3578), (-0.431, 0.5543, 0.6214), (0.7811, 0.3189, 0.7415), (0.1768, -0.4101, 0.9573), (0.5673, 0.01113, 1.069), (-0.6011, -0.1477, 0.715), (-0.6269, 0.2714, 0.8613), (0.3405, 0.4323, 0.8613)], [], [(0, 13, 12), (1, 13, 15), (0, 12, 17), (0, 17, 19), (0, 19, 16), (1, 15, 22), (2, 14, 24), (3, 18, 26), (4, 20, 28), (5, 21, 30), (1, 22, 25), (2, 24, 27), (3, 26, 29), (4, 28, 31), (5, 30, 23), (6, 32, 37), (7, 33, 39), (8, 34, 40), (9, 35, 41), (10, 36, 38), (38, 41, 11), (38, 36, 41), (36, 9, 41), (41, 40, 11), (41, 35, 40), (35, 8, 40), (40, 39, 11), (40, 34, 39), (34, 7, 39), (39, 37, 11), (39, 33, 37), (33, 6, 37), (37, 38, 11), (37, 32, 38), (32, 10, 38), (23, 36, 10), (23, 30, 36), (30, 9, 36), (31, 35, 9), (31, 28, 35), (28, 8, 35), (29, 34, 8), (29, 26, 34), (26, 7, 34), (27, 33, 7), (27, 24, 33), (24, 6, 33), (25, 32, 6), (25, 22, 32), (22, 10, 32), (30, 31, 9), (30, 21, 31), (21, 4, 31), (28, 29, 8), (28, 20, 29), (20, 3, 29), (26, 27, 7), (26, 18, 27), (18, 2, 27), (24, 25, 6), (24, 14, 25), (14, 1, 25), (22, 23, 10), (22, 15, 23), (15, 5, 23), (16, 21, 5), (16, 19, 21), (19, 4, 21), (19, 20, 4), (19, 17, 20), (17, 3, 20), (17, 18, 3), (17, 12, 18), (12, 2, 18), (15, 16, 5), (15, 13, 16), (13, 0, 16), (12, 14, 2), (12, 13, 14), (13, 1, 14)])
me_icosphere_009.materials.append(mat_honey)
me_icosphere_009.use_remesh_preserve_volume = False
me_icosphere_009.use_remesh_preserve_attributes = False
me_icosphere_009.use_mirror_vertex_groups = False
me_icosphere_009.update()
me_icosphere_008 = bpy.data.meshes.new('Icosphere.008')
me_icosphere_008.from_pydata([(0.0, 0.0001614, -0.07994), (0.8728, -0.4427, -0.07994), (-0.3334, -0.7164, -0.07994), (-1.079, 0.0001614, -0.07994), (-0.3334, 0.7168, -0.07994), (0.8728, 0.443, -0.07994), (0.2352, -0.6105, 0.6548), (-0.7985, -0.4427, 0.2648), (-0.9123, 0.3559, 0.5973), (0.2195, 0.7277, 0.5634), (0.965, 0.01113, 0.5634), (-0.04045, 0.01113, 1.053), (-0.196, -0.421, -0.07994), (0.513, -0.2602, -0.07994), (0.3171, -0.6814, -0.07994), (1.026, 0.0001614, -0.07994), (0.513, 0.2605, -0.07994), (-0.6341, 0.0001614, -0.07994), (-0.8301, -0.421, -0.07994), (-0.196, 0.4214, -0.07994), (-0.8301, 0.4214, -0.07994), (0.3171, 0.6817, -0.07994), (1.147, -0.2602, 0.04952), (1.147, 0.2605, 0.04952), (0.0, -0.8423, 0.04952), (0.709, -0.6814, 0.2056), (-1.037, -0.2602, 0.04952), (-0.8325, -0.6814, -0.01281), (-0.709, 0.6817, 0.04952), (-0.9954, 0.2605, 0.04952), (0.709, 0.6817, 0.04952), (0.0, 0.8426, 0.04952), (0.6392, -0.4101, 0.8278), (-0.431, -0.4807, 0.5028), (-0.8732, 0.0001614, 0.3578), (-0.431, 0.5543, 0.6214), (0.7811, 0.3189, 0.7415), (0.1768, -0.4101, 0.9573), (0.5673, 0.01113, 1.069), (-0.6011, -0.1477, 0.715), (-0.6269, 0.2714, 0.8613), (0.3405, 0.4323, 0.8613)], [], [(0, 13, 12), (1, 13, 15), (0, 12, 17), (0, 17, 19), (0, 19, 16), (1, 15, 22), (2, 14, 24), (3, 18, 26), (4, 20, 28), (5, 21, 30), (1, 22, 25), (2, 24, 27), (3, 26, 29), (4, 28, 31), (5, 30, 23), (6, 32, 37), (7, 33, 39), (8, 34, 40), (9, 35, 41), (10, 36, 38), (38, 41, 11), (38, 36, 41), (36, 9, 41), (41, 40, 11), (41, 35, 40), (35, 8, 40), (40, 39, 11), (40, 34, 39), (34, 7, 39), (39, 37, 11), (39, 33, 37), (33, 6, 37), (37, 38, 11), (37, 32, 38), (32, 10, 38), (23, 36, 10), (23, 30, 36), (30, 9, 36), (31, 35, 9), (31, 28, 35), (28, 8, 35), (29, 34, 8), (29, 26, 34), (26, 7, 34), (27, 33, 7), (27, 24, 33), (24, 6, 33), (25, 32, 6), (25, 22, 32), (22, 10, 32), (30, 31, 9), (30, 21, 31), (21, 4, 31), (28, 29, 8), (28, 20, 29), (20, 3, 29), (26, 27, 7), (26, 18, 27), (18, 2, 27), (24, 25, 6), (24, 14, 25), (14, 1, 25), (22, 23, 10), (22, 15, 23), (15, 5, 23), (16, 21, 5), (16, 19, 21), (19, 4, 21), (19, 20, 4), (19, 17, 20), (17, 3, 20), (17, 18, 3), (17, 12, 18), (12, 2, 18), (15, 16, 5), (15, 13, 16), (13, 0, 16), (12, 14, 2), (12, 13, 14), (13, 1, 14)])
me_icosphere_008.materials.append(mat_snow)
me_icosphere_008.use_remesh_preserve_volume = False
me_icosphere_008.use_remesh_preserve_attributes = False
me_icosphere_008.use_mirror_vertex_groups = False
me_icosphere_008.update()
me_icosphere_007 = bpy.data.meshes.new('Icosphere.007')
me_icosphere_007.from_pydata([(0.0, 0.0001614, -0.07994), (0.8728, -0.4427, -0.07994), (-0.3334, -0.7164, -0.07994), (-1.079, 0.0001614, -0.07994), (-0.3334, 0.7168, -0.07994), (0.8728, 0.443, -0.07994), (0.3491, -0.6214, 0.6072), (-0.7985, -0.4427, 0.2648), (-0.7984, 0.3449, 0.4137), (0.3334, 0.7168, 0.3798), (1.079, 0.0001614, 0.3798), (0.07342, 0.0001614, 0.8696), (-0.196, -0.421, -0.07994), (0.513, -0.2602, -0.07994), (0.3171, -0.6814, -0.07994), (1.026, 0.0001614, -0.07994), (0.513, 0.2605, -0.07994), (-0.6341, 0.0001614, -0.07994), (-0.8301, -0.421, -0.07994), (-0.196, 0.4214, -0.07994), (-0.8301, 0.4214, -0.07994), (0.3171, 0.6817, -0.07994), (1.147, -0.2602, 0.04952), (1.147, 0.2605, 0.04952), (0.0, -0.8423, 0.04952), (0.709, -0.6814, 0.2056), (-1.037, -0.2602, 0.04952), (-0.8325, -0.6814, -0.01281), (-0.709, 0.6817, 0.04952), (-0.9954, 0.2605, 0.04952), (0.709, 0.6817, 0.04952), (0.0, 0.8426, 0.04952), (0.7531, -0.421, 0.6441), (-0.3171, -0.6006, 0.4916), (-0.8732, 0.0001614, 0.3578), (-0.3171, 0.5433, 0.4377), (0.895, 0.3079, 0.5578), (0.2907, -0.421, 0.7736), (0.6812, 0.0001614, 0.885), (-0.4873, -0.1586, 0.5313), (-0.513, 0.2605, 0.6777), (0.4544, 0.4214, 0.6777)], [], [(0, 13, 12), (1, 13, 15), (0, 12, 17), (0, 17, 19), (0, 19, 16), (1, 15, 22), (2, 14, 24), (3, 18, 26), (4, 20, 28), (5, 21, 30), (1, 22, 25), (2, 24, 27), (3, 26, 29), (4, 28, 31), (5, 30, 23), (6, 32, 37), (7, 33, 39), (8, 34, 40), (9, 35, 41), (10, 36, 38), (38, 41, 11), (38, 36, 41), (36, 9, 41), (41, 40, 11), (41, 35, 40), (35, 8, 40), (40, 39, 11), (40, 34, 39), (34, 7, 39), (39, 37, 11), (39, 33, 37), (33, 6, 37), (37, 38, 11), (37, 32, 38), (32, 10, 38), (23, 36, 10), (23, 30, 36), (30, 9, 36), (31, 35, 9), (31, 28, 35), (28, 8, 35), (29, 34, 8), (29, 26, 34), (26, 7, 34), (27, 33, 7), (27, 24, 33), (24, 6, 33), (25, 32, 6), (25, 22, 32), (22, 10, 32), (30, 31, 9), (30, 21, 31), (21, 4, 31), (28, 29, 8), (28, 20, 29), (20, 3, 29), (26, 27, 7), (26, 18, 27), (18, 2, 27), (24, 25, 6), (24, 14, 25), (14, 1, 25), (22, 23, 10), (22, 15, 23), (15, 5, 23), (16, 21, 5), (16, 19, 21), (19, 4, 21), (19, 20, 4), (19, 17, 20), (17, 3, 20), (17, 18, 3), (17, 12, 18), (12, 2, 18), (15, 16, 5), (15, 13, 16), (13, 0, 16), (12, 14, 2), (12, 13, 14), (13, 1, 14)])
me_icosphere_007.materials.append(mat_snow)
me_icosphere_007.use_remesh_preserve_volume = False
me_icosphere_007.use_remesh_preserve_attributes = False
me_icosphere_007.use_mirror_vertex_groups = False
me_icosphere_007.update()
me_icosphere_006 = bpy.data.meshes.new('Icosphere.006')
me_icosphere_006.from_pydata([(0.0, 0.0001614, -0.07994), (0.8728, -0.4427, -0.07994), (-0.3334, -0.7164, -0.07994), (-1.079, 0.0001614, -0.07994), (-0.3334, 0.7168, -0.07994), (0.8728, 0.443, -0.07994), (0.3491, -0.6214, 0.4711), (-0.7985, -0.4427, 0.2648), (-0.7984, 0.3449, 0.4137), (0.3334, 0.7168, 0.3798), (1.079, 0.0001614, 0.3798), (0.07342, 0.0001614, 0.8696), (-0.196, -0.421, -0.07994), (0.513, -0.2602, -0.07994), (0.3171, -0.6814, -0.07994), (1.026, 0.0001614, -0.07994), (0.513, 0.2605, -0.07994), (-0.6341, 0.0001614, -0.07994), (-0.8301, -0.421, -0.07994), (-0.196, 0.4214, -0.07994), (-0.8301, 0.4214, -0.07994), (0.3171, 0.6817, -0.07994), (1.147, -0.2602, 0.04952), (1.147, 0.2605, 0.04952), (0.0, -0.8423, 0.04952), (0.709, -0.6814, 0.2056), (-1.037, -0.2602, 0.04952), (-0.8325, -0.6814, -0.01281), (-0.709, 0.6817, 0.04952), (-0.9954, 0.2605, 0.04952), (0.709, 0.6817, 0.04952), (0.0, 0.8426, 0.04952), (0.7531, -0.421, 0.6441), (-0.3171, -0.4917, 0.3192), (-0.8732, 0.0001614, 0.3578), (-0.3171, 0.5433, 0.4377), (0.895, 0.3079, 0.5578), (0.2907, -0.421, 0.7736), (0.6812, 0.0001614, 0.885), (-0.4873, -0.1586, 0.5313), (-0.513, 0.2605, 0.6777), (0.4544, 0.4214, 0.6777)], [], [(0, 13, 12), (1, 13, 15), (0, 12, 17), (0, 17, 19), (0, 19, 16), (1, 15, 22), (2, 14, 24), (3, 18, 26), (4, 20, 28), (5, 21, 30), (1, 22, 25), (2, 24, 27), (3, 26, 29), (4, 28, 31), (5, 30, 23), (6, 32, 37), (7, 33, 39), (8, 34, 40), (9, 35, 41), (10, 36, 38), (38, 41, 11), (38, 36, 41), (36, 9, 41), (41, 40, 11), (41, 35, 40), (35, 8, 40), (40, 39, 11), (40, 34, 39), (34, 7, 39), (39, 37, 11), (39, 33, 37), (33, 6, 37), (37, 38, 11), (37, 32, 38), (32, 10, 38), (23, 36, 10), (23, 30, 36), (30, 9, 36), (31, 35, 9), (31, 28, 35), (28, 8, 35), (29, 34, 8), (29, 26, 34), (26, 7, 34), (27, 33, 7), (27, 24, 33), (24, 6, 33), (25, 32, 6), (25, 22, 32), (22, 10, 32), (30, 31, 9), (30, 21, 31), (21, 4, 31), (28, 29, 8), (28, 20, 29), (20, 3, 29), (26, 27, 7), (26, 18, 27), (18, 2, 27), (24, 25, 6), (24, 14, 25), (14, 1, 25), (22, 23, 10), (22, 15, 23), (15, 5, 23), (16, 21, 5), (16, 19, 21), (19, 4, 21), (19, 20, 4), (19, 17, 20), (17, 3, 20), (17, 18, 3), (17, 12, 18), (12, 2, 18), (15, 16, 5), (15, 13, 16), (13, 0, 16), (12, 14, 2), (12, 13, 14), (13, 1, 14)])
me_icosphere_006.materials.append(mat_snow)
me_icosphere_006.use_remesh_preserve_volume = False
me_icosphere_006.use_remesh_preserve_attributes = False
me_icosphere_006.use_mirror_vertex_groups = False
me_icosphere_006.update()
me_icosphere_005 = bpy.data.meshes.new('Icosphere.005')
me_icosphere_005.from_pydata([(0.0, 0.0001614, -0.07994), (0.8728, -0.4427, -0.07994), (-0.3334, -0.7164, -0.07994), (-1.079, 0.0001614, -0.07994), (-0.3334, 0.7168, -0.07994), (0.8728, 0.443, -0.07994), (0.3491, -0.6214, 0.4711), (-0.7985, -0.4427, 0.2648), (-0.7984, 0.3449, 0.4137), (0.3334, 0.7168, 0.3798), (1.079, 0.0001614, 0.3798), (0.07342, 0.0001614, 0.8696), (-0.196, -0.421, -0.07994), (0.513, -0.2602, -0.07994), (0.3171, -0.6814, -0.07994), (1.026, 0.0001614, -0.07994), (0.513, 0.2605, -0.07994), (-0.6341, 0.0001614, -0.07994), (-0.8301, -0.421, -0.07994), (-0.196, 0.4214, -0.07994), (-0.8301, 0.4214, -0.07994), (0.3171, 0.6817, -0.07994), (1.147, -0.2602, 0.04952), (1.147, 0.2605, 0.04952), (0.0, -0.8423, 0.04952), (0.709, -0.6814, 0.2056), (-1.037, -0.2602, 0.04952), (-0.8325, -0.6814, -0.01281), (-0.709, 0.6817, 0.04952), (-0.9954, 0.2605, 0.04952), (0.709, 0.6817, 0.04952), (0.0, 0.8426, 0.04952), (0.7531, -0.421, 0.6441), (-0.3171, -0.4917, 0.3192), (-0.8732, 0.0001614, 0.3578), (-0.3171, 0.5433, 0.4377), (0.895, 0.3079, 0.5578), (0.2907, -0.421, 0.7736), (0.6812, 0.0001614, 0.885), (-0.4873, -0.1586, 0.5313), (-0.513, 0.2605, 0.6777), (0.4544, 0.4214, 0.6777)], [], [(0, 13, 12), (1, 13, 15), (0, 12, 17), (0, 17, 19), (0, 19, 16), (1, 15, 22), (2, 14, 24), (3, 18, 26), (4, 20, 28), (5, 21, 30), (1, 22, 25), (2, 24, 27), (3, 26, 29), (4, 28, 31), (5, 30, 23), (6, 32, 37), (7, 33, 39), (8, 34, 40), (9, 35, 41), (10, 36, 38), (38, 41, 11), (38, 36, 41), (36, 9, 41), (41, 40, 11), (41, 35, 40), (35, 8, 40), (40, 39, 11), (40, 34, 39), (34, 7, 39), (39, 37, 11), (39, 33, 37), (33, 6, 37), (37, 38, 11), (37, 32, 38), (32, 10, 38), (23, 36, 10), (23, 30, 36), (30, 9, 36), (31, 35, 9), (31, 28, 35), (28, 8, 35), (29, 34, 8), (29, 26, 34), (26, 7, 34), (27, 33, 7), (27, 24, 33), (24, 6, 33), (25, 32, 6), (25, 22, 32), (22, 10, 32), (30, 31, 9), (30, 21, 31), (21, 4, 31), (28, 29, 8), (28, 20, 29), (20, 3, 29), (26, 27, 7), (26, 18, 27), (18, 2, 27), (24, 25, 6), (24, 14, 25), (14, 1, 25), (22, 23, 10), (22, 15, 23), (15, 5, 23), (16, 21, 5), (16, 19, 21), (19, 4, 21), (19, 20, 4), (19, 17, 20), (17, 3, 20), (17, 18, 3), (17, 12, 18), (12, 2, 18), (15, 16, 5), (15, 13, 16), (13, 0, 16), (12, 14, 2), (12, 13, 14), (13, 1, 14)])
me_icosphere_005.materials.append(mat_rock)
me_icosphere_005.use_remesh_preserve_volume = False
me_icosphere_005.use_remesh_preserve_attributes = False
me_icosphere_005.use_mirror_vertex_groups = False
me_icosphere_005.update()
me_icosphere_004 = bpy.data.meshes.new('Icosphere.004')
me_icosphere_004.from_pydata([(0.0, 0.0001614, -0.07994), (0.8728, -0.4427, -0.07994), (-0.3334, -0.7164, -0.07994), (-1.079, 0.0001614, -0.07994), (-0.3334, 0.7168, -0.07994), (0.8728, 0.443, -0.07994), (0.3491, -0.6214, 0.6072), (-0.7985, -0.4427, 0.2648), (-0.7984, 0.3449, 0.4137), (0.3334, 0.7168, 0.3798), (1.079, 0.0001614, 0.3798), (0.07342, 0.0001614, 0.8696), (-0.196, -0.421, -0.07994), (0.513, -0.2602, -0.07994), (0.3171, -0.6814, -0.07994), (1.026, 0.0001614, -0.07994), (0.513, 0.2605, -0.07994), (-0.6341, 0.0001614, -0.07994), (-0.8301, -0.421, -0.07994), (-0.196, 0.4214, -0.07994), (-0.8301, 0.4214, -0.07994), (0.3171, 0.6817, -0.07994), (1.147, -0.2602, 0.04952), (1.147, 0.2605, 0.04952), (0.0, -0.8423, 0.04952), (0.709, -0.6814, 0.2056), (-1.037, -0.2602, 0.04952), (-0.8325, -0.6814, -0.01281), (-0.709, 0.6817, 0.04952), (-0.9954, 0.2605, 0.04952), (0.709, 0.6817, 0.04952), (0.0, 0.8426, 0.04952), (0.7531, -0.421, 0.6441), (-0.3171, -0.6006, 0.4916), (-0.8732, 0.0001614, 0.3578), (-0.3171, 0.5433, 0.4377), (0.895, 0.3079, 0.5578), (0.2907, -0.421, 0.7736), (0.6812, 0.0001614, 0.885), (-0.4873, -0.1586, 0.5313), (-0.513, 0.2605, 0.6777), (0.4544, 0.4214, 0.6777)], [], [(0, 13, 12), (1, 13, 15), (0, 12, 17), (0, 17, 19), (0, 19, 16), (1, 15, 22), (2, 14, 24), (3, 18, 26), (4, 20, 28), (5, 21, 30), (1, 22, 25), (2, 24, 27), (3, 26, 29), (4, 28, 31), (5, 30, 23), (6, 32, 37), (7, 33, 39), (8, 34, 40), (9, 35, 41), (10, 36, 38), (38, 41, 11), (38, 36, 41), (36, 9, 41), (41, 40, 11), (41, 35, 40), (35, 8, 40), (40, 39, 11), (40, 34, 39), (34, 7, 39), (39, 37, 11), (39, 33, 37), (33, 6, 37), (37, 38, 11), (37, 32, 38), (32, 10, 38), (23, 36, 10), (23, 30, 36), (30, 9, 36), (31, 35, 9), (31, 28, 35), (28, 8, 35), (29, 34, 8), (29, 26, 34), (26, 7, 34), (27, 33, 7), (27, 24, 33), (24, 6, 33), (25, 32, 6), (25, 22, 32), (22, 10, 32), (30, 31, 9), (30, 21, 31), (21, 4, 31), (28, 29, 8), (28, 20, 29), (20, 3, 29), (26, 27, 7), (26, 18, 27), (18, 2, 27), (24, 25, 6), (24, 14, 25), (14, 1, 25), (22, 23, 10), (22, 15, 23), (15, 5, 23), (16, 21, 5), (16, 19, 21), (19, 4, 21), (19, 20, 4), (19, 17, 20), (17, 3, 20), (17, 18, 3), (17, 12, 18), (12, 2, 18), (15, 16, 5), (15, 13, 16), (13, 0, 16), (12, 14, 2), (12, 13, 14), (13, 1, 14)])
me_icosphere_004.materials.append(mat_rock)
me_icosphere_004.use_remesh_preserve_volume = False
me_icosphere_004.use_remesh_preserve_attributes = False
me_icosphere_004.use_mirror_vertex_groups = False
me_icosphere_004.update()
me_icosphere_003 = bpy.data.meshes.new('Icosphere.003')
me_icosphere_003.from_pydata([(0.0, 0.0001614, -0.07994), (0.8728, -0.4427, -0.07994), (-0.3334, -0.7164, -0.07994), (-1.079, 0.0001614, -0.07994), (-0.3334, 0.7168, -0.07994), (0.8728, 0.443, -0.07994), (0.2352, -0.6105, 0.6548), (-0.7985, -0.4427, 0.2648), (-0.9123, 0.3559, 0.5973), (0.2195, 0.7277, 0.5634), (0.965, 0.01113, 0.5634), (-0.04045, 0.01113, 1.053), (-0.196, -0.421, -0.07994), (0.513, -0.2602, -0.07994), (0.3171, -0.6814, -0.07994), (1.026, 0.0001614, -0.07994), (0.513, 0.2605, -0.07994), (-0.6341, 0.0001614, -0.07994), (-0.8301, -0.421, -0.07994), (-0.196, 0.4214, -0.07994), (-0.8301, 0.4214, -0.07994), (0.3171, 0.6817, -0.07994), (1.147, -0.2602, 0.04952), (1.147, 0.2605, 0.04952), (0.0, -0.8423, 0.04952), (0.709, -0.6814, 0.2056), (-1.037, -0.2602, 0.04952), (-0.8325, -0.6814, -0.01281), (-0.709, 0.6817, 0.04952), (-0.9954, 0.2605, 0.04952), (0.709, 0.6817, 0.04952), (0.0, 0.8426, 0.04952), (0.6392, -0.4101, 0.8278), (-0.431, -0.4807, 0.5028), (-0.8732, 0.0001614, 0.3578), (-0.431, 0.5543, 0.6214), (0.7811, 0.3189, 0.7415), (0.1768, -0.4101, 0.9573), (0.5673, 0.01113, 1.069), (-0.6011, -0.1477, 0.715), (-0.6269, 0.2714, 0.8613), (0.3405, 0.4323, 0.8613)], [], [(0, 13, 12), (1, 13, 15), (0, 12, 17), (0, 17, 19), (0, 19, 16), (1, 15, 22), (2, 14, 24), (3, 18, 26), (4, 20, 28), (5, 21, 30), (1, 22, 25), (2, 24, 27), (3, 26, 29), (4, 28, 31), (5, 30, 23), (6, 32, 37), (7, 33, 39), (8, 34, 40), (9, 35, 41), (10, 36, 38), (38, 41, 11), (38, 36, 41), (36, 9, 41), (41, 40, 11), (41, 35, 40), (35, 8, 40), (40, 39, 11), (40, 34, 39), (34, 7, 39), (39, 37, 11), (39, 33, 37), (33, 6, 37), (37, 38, 11), (37, 32, 38), (32, 10, 38), (23, 36, 10), (23, 30, 36), (30, 9, 36), (31, 35, 9), (31, 28, 35), (28, 8, 35), (29, 34, 8), (29, 26, 34), (26, 7, 34), (27, 33, 7), (27, 24, 33), (24, 6, 33), (25, 32, 6), (25, 22, 32), (22, 10, 32), (30, 31, 9), (30, 21, 31), (21, 4, 31), (28, 29, 8), (28, 20, 29), (20, 3, 29), (26, 27, 7), (26, 18, 27), (18, 2, 27), (24, 25, 6), (24, 14, 25), (14, 1, 25), (22, 23, 10), (22, 15, 23), (15, 5, 23), (16, 21, 5), (16, 19, 21), (19, 4, 21), (19, 20, 4), (19, 17, 20), (17, 3, 20), (17, 18, 3), (17, 12, 18), (12, 2, 18), (15, 16, 5), (15, 13, 16), (13, 0, 16), (12, 14, 2), (12, 13, 14), (13, 1, 14)])
me_icosphere_003.materials.append(mat_rock)
me_icosphere_003.use_remesh_preserve_volume = False
me_icosphere_003.use_remesh_preserve_attributes = False
me_icosphere_003.use_mirror_vertex_groups = False
me_icosphere_003.update()
me_icosphere_002 = bpy.data.meshes.new('Icosphere.002')
me_icosphere_002.from_pydata([(0.0, 0.0001614, -0.07994), (0.8728, -0.4427, -0.07994), (-0.3334, -0.7164, -0.07994), (-1.079, 0.0001614, -0.07994), (-0.3334, 0.7168, -0.07994), (0.8728, 0.443, -0.07994), (0.2352, -0.6105, 0.6548), (-0.7985, -0.4427, 0.2648), (-0.9123, 0.3559, 0.5973), (0.2195, 0.7277, 0.5634), (0.965, 0.01113, 0.5634), (-0.04045, 0.01113, 1.053), (-0.196, -0.421, -0.07994), (0.513, -0.2602, -0.07994), (0.3171, -0.6814, -0.07994), (1.026, 0.0001614, -0.07994), (0.513, 0.2605, -0.07994), (-0.6341, 0.0001614, -0.07994), (-0.8301, -0.421, -0.07994), (-0.196, 0.4214, -0.07994), (-0.8301, 0.4214, -0.07994), (0.3171, 0.6817, -0.07994), (1.147, -0.2602, 0.04952), (1.147, 0.2605, 0.04952), (0.0, -0.8423, 0.04952), (0.709, -0.6814, 0.2056), (-1.037, -0.2602, 0.04952), (-0.8325, -0.6814, -0.01281), (-0.709, 0.6817, 0.04952), (-0.9954, 0.2605, 0.04952), (0.709, 0.6817, 0.04952), (0.0, 0.8426, 0.04952), (0.6392, -0.4101, 0.8278), (-0.431, -0.4807, 0.5028), (-0.8732, 0.0001614, 0.3578), (-0.431, 0.5543, 0.6214), (0.7811, 0.3189, 0.7415), (0.1768, -0.4101, 0.9573), (0.5673, 0.01113, 1.069), (-0.6011, -0.1477, 0.715), (-0.6269, 0.2714, 0.8613), (0.3405, 0.4323, 0.8613)], [], [(0, 13, 12), (1, 13, 15), (0, 12, 17), (0, 17, 19), (0, 19, 16), (1, 15, 22), (2, 14, 24), (3, 18, 26), (4, 20, 28), (5, 21, 30), (1, 22, 25), (2, 24, 27), (3, 26, 29), (4, 28, 31), (5, 30, 23), (6, 32, 37), (7, 33, 39), (8, 34, 40), (9, 35, 41), (10, 36, 38), (38, 41, 11), (38, 36, 41), (36, 9, 41), (41, 40, 11), (41, 35, 40), (35, 8, 40), (40, 39, 11), (40, 34, 39), (34, 7, 39), (39, 37, 11), (39, 33, 37), (33, 6, 37), (37, 38, 11), (37, 32, 38), (32, 10, 38), (23, 36, 10), (23, 30, 36), (30, 9, 36), (31, 35, 9), (31, 28, 35), (28, 8, 35), (29, 34, 8), (29, 26, 34), (26, 7, 34), (27, 33, 7), (27, 24, 33), (24, 6, 33), (25, 32, 6), (25, 22, 32), (22, 10, 32), (30, 31, 9), (30, 21, 31), (21, 4, 31), (28, 29, 8), (28, 20, 29), (20, 3, 29), (26, 27, 7), (26, 18, 27), (18, 2, 27), (24, 25, 6), (24, 14, 25), (14, 1, 25), (22, 23, 10), (22, 15, 23), (15, 5, 23), (16, 21, 5), (16, 19, 21), (19, 4, 21), (19, 20, 4), (19, 17, 20), (17, 3, 20), (17, 18, 3), (17, 12, 18), (12, 2, 18), (15, 16, 5), (15, 13, 16), (13, 0, 16), (12, 14, 2), (12, 13, 14), (13, 1, 14)])
me_icosphere_002.materials.append(mat_rock)
me_icosphere_002.use_remesh_preserve_volume = False
me_icosphere_002.use_remesh_preserve_attributes = False
me_icosphere_002.use_mirror_vertex_groups = False
me_icosphere_002.update()
me_icosphere_001 = bpy.data.meshes.new('Icosphere.001')
me_icosphere_001.from_pydata([(0.0, 0.0001614, -0.07994), (0.8728, -0.4427, -0.07994), (-0.3334, -0.7164, -0.07994), (-1.079, 0.0001614, -0.07994), (-0.3334, 0.7168, -0.07994), (0.8728, 0.443, -0.07994), (0.3491, -0.6214, 0.6072), (-0.7985, -0.4427, 0.2648), (-0.7984, 0.3449, 0.4137), (0.3334, 0.7168, 0.3798), (1.079, 0.0001614, 0.3798), (0.07342, 0.0001614, 0.8696), (-0.196, -0.421, -0.07994), (0.513, -0.2602, -0.07994), (0.3171, -0.6814, -0.07994), (1.026, 0.0001614, -0.07994), (0.513, 0.2605, -0.07994), (-0.6341, 0.0001614, -0.07994), (-0.8301, -0.421, -0.07994), (-0.196, 0.4214, -0.07994), (-0.8301, 0.4214, -0.07994), (0.3171, 0.6817, -0.07994), (1.147, -0.2602, 0.04952), (1.147, 0.2605, 0.04952), (0.0, -0.8423, 0.04952), (0.709, -0.6814, 0.2056), (-1.037, -0.2602, 0.04952), (-0.8325, -0.6814, -0.01281), (-0.709, 0.6817, 0.04952), (-0.9954, 0.2605, 0.04952), (0.709, 0.6817, 0.04952), (0.0, 0.8426, 0.04952), (0.7531, -0.421, 0.6441), (-0.3171, -0.6006, 0.4916), (-0.8732, 0.0001614, 0.3578), (-0.3171, 0.5433, 0.4377), (0.895, 0.3079, 0.5578), (0.2907, -0.421, 0.7736), (0.6812, 0.0001614, 0.885), (-0.4873, -0.1586, 0.5313), (-0.513, 0.2605, 0.6777), (0.4544, 0.4214, 0.6777)], [], [(0, 13, 12), (1, 13, 15), (0, 12, 17), (0, 17, 19), (0, 19, 16), (1, 15, 22), (2, 14, 24), (3, 18, 26), (4, 20, 28), (5, 21, 30), (1, 22, 25), (2, 24, 27), (3, 26, 29), (4, 28, 31), (5, 30, 23), (6, 32, 37), (7, 33, 39), (8, 34, 40), (9, 35, 41), (10, 36, 38), (38, 41, 11), (38, 36, 41), (36, 9, 41), (41, 40, 11), (41, 35, 40), (35, 8, 40), (40, 39, 11), (40, 34, 39), (34, 7, 39), (39, 37, 11), (39, 33, 37), (33, 6, 37), (37, 38, 11), (37, 32, 38), (32, 10, 38), (23, 36, 10), (23, 30, 36), (30, 9, 36), (31, 35, 9), (31, 28, 35), (28, 8, 35), (29, 34, 8), (29, 26, 34), (26, 7, 34), (27, 33, 7), (27, 24, 33), (24, 6, 33), (25, 32, 6), (25, 22, 32), (22, 10, 32), (30, 31, 9), (30, 21, 31), (21, 4, 31), (28, 29, 8), (28, 20, 29), (20, 3, 29), (26, 27, 7), (26, 18, 27), (18, 2, 27), (24, 25, 6), (24, 14, 25), (14, 1, 25), (22, 23, 10), (22, 15, 23), (15, 5, 23), (16, 21, 5), (16, 19, 21), (19, 4, 21), (19, 20, 4), (19, 17, 20), (17, 3, 20), (17, 18, 3), (17, 12, 18), (12, 2, 18), (15, 16, 5), (15, 13, 16), (13, 0, 16), (12, 14, 2), (12, 13, 14), (13, 1, 14)])
me_icosphere_001.materials.append(mat_rock)
me_icosphere_001.use_remesh_preserve_volume = False
me_icosphere_001.use_remesh_preserve_attributes = False
me_icosphere_001.use_mirror_vertex_groups = False
me_icosphere_001.update()
me_icosphere = bpy.data.meshes.new('Icosphere')
me_icosphere.from_pydata([(0.0, 0.0001614, -0.07994), (0.8728, -0.4427, -0.07994), (-0.3334, -0.7164, -0.07994), (-1.079, 0.0001614, -0.07994), (-0.3334, 0.7168, -0.07994), (0.8728, 0.443, -0.07994), (0.3491, -0.6214, 0.4711), (-0.7985, -0.4427, 0.2648), (-0.7984, 0.3449, 0.4137), (0.3334, 0.7168, 0.3798), (1.079, 0.0001614, 0.3798), (0.07342, 0.0001614, 0.8696), (-0.196, -0.421, -0.07994), (0.513, -0.2602, -0.07994), (0.3171, -0.6814, -0.07994), (1.026, 0.0001614, -0.07994), (0.513, 0.2605, -0.07994), (-0.6341, 0.0001614, -0.07994), (-0.8301, -0.421, -0.07994), (-0.196, 0.4214, -0.07994), (-0.8301, 0.4214, -0.07994), (0.3171, 0.6817, -0.07994), (1.147, -0.2602, 0.04952), (1.147, 0.2605, 0.04952), (0.0, -0.8423, 0.04952), (0.709, -0.6814, 0.2056), (-1.037, -0.2602, 0.04952), (-0.8325, -0.6814, -0.01281), (-0.709, 0.6817, 0.04952), (-0.9954, 0.2605, 0.04952), (0.709, 0.6817, 0.04952), (0.0, 0.8426, 0.04952), (0.7531, -0.421, 0.6441), (-0.3171, -0.4917, 0.3192), (-0.8732, 0.0001614, 0.3578), (-0.3171, 0.5433, 0.4377), (0.895, 0.3079, 0.5578), (0.2907, -0.421, 0.7736), (0.6812, 0.0001614, 0.885), (-0.4873, -0.1586, 0.5313), (-0.513, 0.2605, 0.6777), (0.4544, 0.4214, 0.6777)], [], [(0, 13, 12), (1, 13, 15), (0, 12, 17), (0, 17, 19), (0, 19, 16), (1, 15, 22), (2, 14, 24), (3, 18, 26), (4, 20, 28), (5, 21, 30), (1, 22, 25), (2, 24, 27), (3, 26, 29), (4, 28, 31), (5, 30, 23), (6, 32, 37), (7, 33, 39), (8, 34, 40), (9, 35, 41), (10, 36, 38), (38, 41, 11), (38, 36, 41), (36, 9, 41), (41, 40, 11), (41, 35, 40), (35, 8, 40), (40, 39, 11), (40, 34, 39), (34, 7, 39), (39, 37, 11), (39, 33, 37), (33, 6, 37), (37, 38, 11), (37, 32, 38), (32, 10, 38), (23, 36, 10), (23, 30, 36), (30, 9, 36), (31, 35, 9), (31, 28, 35), (28, 8, 35), (29, 34, 8), (29, 26, 34), (26, 7, 34), (27, 33, 7), (27, 24, 33), (24, 6, 33), (25, 32, 6), (25, 22, 32), (22, 10, 32), (30, 31, 9), (30, 21, 31), (21, 4, 31), (28, 29, 8), (28, 20, 29), (20, 3, 29), (26, 27, 7), (26, 18, 27), (18, 2, 27), (24, 25, 6), (24, 14, 25), (14, 1, 25), (22, 23, 10), (22, 15, 23), (15, 5, 23), (16, 21, 5), (16, 19, 21), (19, 4, 21), (19, 20, 4), (19, 17, 20), (17, 3, 20), (17, 18, 3), (17, 12, 18), (12, 2, 18), (15, 16, 5), (15, 13, 16), (13, 0, 16), (12, 14, 2), (12, 13, 14), (13, 1, 14)])
me_icosphere.materials.append(mat_rock)
me_icosphere.use_remesh_preserve_volume = False
me_icosphere.use_remesh_preserve_attributes = False
me_icosphere.use_mirror_vertex_groups = False
me_icosphere.update()

# ---- objects
ob_lamp_004 = bpy.data.objects.new('Lamp.004', light_lamp_004)
ob_lamp_003 = bpy.data.objects.new('Lamp.003', light_lamp_003)
ob_icosphere_025 = bpy.data.objects.new('Icosphere.025', me_icosphere_025)
ob_icosphere_024 = bpy.data.objects.new('Icosphere.024', me_icosphere_024)
ob_icosphere_023 = bpy.data.objects.new('Icosphere.023', me_icosphere_023)
ob_icosphere_022 = bpy.data.objects.new('Icosphere.022', me_icosphere_022)
ob_icosphere_021 = bpy.data.objects.new('Icosphere.021', me_icosphere_021)
ob_lamp_002 = bpy.data.objects.new('Lamp.002', light_lamp_002)
ob_icosphere_020 = bpy.data.objects.new('Icosphere.020', me_icosphere_020)
ob_icosphere_019 = bpy.data.objects.new('Icosphere.019', me_icosphere_019)
ob_icosphere_018 = bpy.data.objects.new('Icosphere.018', me_icosphere_018)
ob_icosphere_017 = bpy.data.objects.new('Icosphere.017', me_icosphere_017)
ob_icosphere_016 = bpy.data.objects.new('Icosphere.016', me_icosphere_016)
ob_icosphere_015 = bpy.data.objects.new('Icosphere.015', me_icosphere_015)
ob_icosphere_014 = bpy.data.objects.new('Icosphere.014', me_icosphere_014)
ob_icosphere_013 = bpy.data.objects.new('Icosphere.013', me_icosphere_013)
ob_icosphere_012 = bpy.data.objects.new('Icosphere.012', me_icosphere_012)
ob_icosphere_011 = bpy.data.objects.new('Icosphere.011', me_icosphere_011)
ob_icosphere_010 = bpy.data.objects.new('Icosphere.010', me_icosphere_010)
ob_icosphere_009 = bpy.data.objects.new('Icosphere.009', me_icosphere_009)
ob_icosphere_008 = bpy.data.objects.new('Icosphere.008', me_icosphere_008)
ob_icosphere_007 = bpy.data.objects.new('Icosphere.007', me_icosphere_007)
ob_icosphere_006 = bpy.data.objects.new('Icosphere.006', me_icosphere_006)
ob_camera_001 = bpy.data.objects.new('Camera.001', cam_camera_001)
ob_lamp_001 = bpy.data.objects.new('Lamp.001', light_lamp_001)
ob_icosphere_005 = bpy.data.objects.new('Icosphere.005', me_icosphere_005)
ob_icosphere_004 = bpy.data.objects.new('Icosphere.004', me_icosphere_004)
ob_icosphere_003 = bpy.data.objects.new('Icosphere.003', me_icosphere_003)
ob_icosphere_002 = bpy.data.objects.new('Icosphere.002', me_icosphere_002)
ob_icosphere_001 = bpy.data.objects.new('Icosphere.001', me_icosphere_001)
ob_icosphere = bpy.data.objects.new('Icosphere', me_icosphere)
ob_lamp = bpy.data.objects.new('Lamp', light_lamp)
ob_camera = bpy.data.objects.new('Camera', cam_camera)

# ---- transforms, parenting, visibility, modifiers, constraints
ob_lamp_004.location = (4.076, -11.33, 5.904)
ob_lamp_004.rotation_euler = (0.6503, 0.05522, 1.866)
ob_lamp_004.lock_rotations_4d = False
ob_lamp_004.empty_display_type = 'ARROWS'
ob_lamp_004.color = (0.0, 0.0, 0.0, 0.0)
ob_lamp_004.lineart.crease_threshold = 0.0
ob_lamp_003.location = (4.076, -11.16, 5.904)
ob_lamp_003.rotation_euler = (0.6503, 0.05522, 1.866)
ob_lamp_003.lock_rotations_4d = False
ob_lamp_003.empty_display_type = 'ARROWS'
ob_lamp_003.color = (0.0, 0.0, 0.0, 0.0)
ob_lamp_003.lineart.crease_threshold = 0.0
ob_icosphere_025.location = (-2.572, -5.888, 0.05414)
ob_icosphere_025.scale = (0.6068, 0.8234, 0.5698)
ob_icosphere_025.lineart.crease_threshold = 0.0
ob_icosphere_024.location = (-0.3983, -6.178, 0.1491)
ob_icosphere_024.scale = (0.3721, 0.7251, 0.687)
ob_icosphere_024.lineart.crease_threshold = 0.0
ob_icosphere_023.location = (-2.596, -6.153, 0.0)
ob_icosphere_023.scale = (0.6387, 1.238, 0.6387)
ob_icosphere_023.lineart.crease_threshold = 0.0
ob_icosphere_022.location = (2.851, -6.153, 0.0)
ob_icosphere_022.scale = (0.4614, 0.6828, 0.6469)
ob_icosphere_022.lineart.crease_threshold = 0.0
ob_icosphere_021.location = (0.0, -6.153, 0.0)
ob_icosphere_021.lineart.crease_threshold = 0.0
ob_lamp_002.location = (4.076, -5.148, 5.904)
ob_lamp_002.rotation_euler = (0.6503, 0.05522, 1.866)
ob_lamp_002.lock_rotations_4d = False
ob_lamp_002.empty_display_type = 'ARROWS'
ob_lamp_002.color = (0.0, 0.0, 0.0, 0.0)
ob_lamp_002.lineart.crease_threshold = 0.0
ob_icosphere_020.location = (0.1888, -6.074, 0.1491)
ob_icosphere_020.scale = (0.76, 0.76, 0.8117)
ob_icosphere_020.lineart.crease_threshold = 0.0
ob_icosphere_019.location = (2.772, -6.13, 0.03598)
ob_icosphere_019.scale = (0.3331, 0.6163, 0.6469)
ob_icosphere_019.lineart.crease_threshold = 0.0
ob_icosphere_018.location = (-2.572, -6.281, 0.08717)
ob_icosphere_018.rotation_euler = (0.0, -0.0, 1.571)
ob_icosphere_018.scale = (0.6068, 0.7567, 0.5749)
ob_icosphere_018.lineart.crease_threshold = 0.0
ob_icosphere_017.location = (-2.596, -9.166, 0.1035)
ob_icosphere_017.scale = (0.5461, 1.059, 0.6387)
ob_icosphere_017.lineart.crease_threshold = 0.0
ob_icosphere_016.location = (2.851, -9.166, 0.09029)
ob_icosphere_016.scale = (0.3758, 0.5562, 0.6469)
ob_icosphere_016.lineart.crease_threshold = 0.0
ob_icosphere_015.location = (0.0, -9.166, 0.2457)
ob_icosphere_015.scale = (0.722, 0.76, 0.8)
ob_icosphere_015.lineart.crease_threshold = 0.0
ob_icosphere_014.location = (-2.596, -9.166, 0.0)
ob_icosphere_014.scale = (0.6387, 1.238, 0.6387)
ob_icosphere_014.lineart.crease_threshold = 0.0
ob_icosphere_013.location = (2.851, -9.166, 0.0)
ob_icosphere_013.scale = (0.4614, 0.6828, 0.6469)
ob_icosphere_013.lineart.crease_threshold = 0.0
ob_icosphere_012.location = (0.0, -9.166, 0.0)
ob_icosphere_012.lineart.crease_threshold = 0.0
ob_icosphere_011.location = (0.0, -9.166, 0.06566)
ob_icosphere_011.scale = (0.95, 0.95, 1.0)
ob_icosphere_011.lineart.crease_threshold = 0.0
ob_icosphere_010.location = (2.851, -9.166, 0.06566)
ob_icosphere_010.scale = (0.4164, 0.6163, 0.6469)
ob_icosphere_010.lineart.crease_threshold = 0.0
ob_icosphere_009.location = (-2.596, -9.166, 0.06566)
ob_icosphere_009.scale = (0.6068, 1.176, 0.6387)
ob_icosphere_009.lineart.crease_threshold = 0.0
ob_icosphere_008.location = (-2.596, -2.8, 0.06566)
ob_icosphere_008.scale = (0.6068, 1.176, 0.6387)
ob_icosphere_008.lineart.crease_threshold = 0.0
ob_icosphere_007.location = (2.851, -2.8, 0.06566)
ob_icosphere_007.scale = (0.4164, 0.6163, 0.6469)
ob_icosphere_007.lineart.crease_threshold = 0.0
ob_icosphere_006.location = (0.0, -2.8, 0.06566)
ob_icosphere_006.scale = (0.95, 0.95, 1.0)
ob_icosphere_006.lineart.crease_threshold = 0.0
ob_camera_001.location = (7.481, -9.307, 5.344)
ob_camera_001.rotation_euler = (1.109, 0.0, 0.8149)
ob_camera_001.lock_rotations_4d = False
ob_camera_001.empty_display_type = 'ARROWS'
ob_camera_001.color = (0.0, 0.0, 0.0, 0.0)
ob_camera_001.display_type = 'WIRE'
ob_camera_001.lineart.crease_threshold = 0.0
ob_lamp_001.location = (4.076, -1.794, 5.904)
ob_lamp_001.rotation_euler = (0.6503, 0.05522, 1.866)
ob_lamp_001.lock_rotations_4d = False
ob_lamp_001.empty_display_type = 'ARROWS'
ob_lamp_001.color = (0.0, 0.0, 0.0, 0.0)
ob_lamp_001.lineart.crease_threshold = 0.0
ob_icosphere_005.location = (0.0, -2.8, 0.0)
ob_icosphere_005.lineart.crease_threshold = 0.0
ob_icosphere_004.location = (2.851, -2.8, 0.0)
ob_icosphere_004.scale = (0.4614, 0.6828, 0.6469)
ob_icosphere_004.lineart.crease_threshold = 0.0
ob_icosphere_003.location = (-2.596, -2.8, 0.0)
ob_icosphere_003.scale = (0.6387, 1.238, 0.6387)
ob_icosphere_003.lineart.crease_threshold = 0.0
ob_icosphere_002.location = (-2.596, 0.0, 0.0)
ob_icosphere_002.scale = (0.6387, 1.238, 0.6387)
ob_icosphere_002.lineart.crease_threshold = 0.0
ob_icosphere_001.location = (2.851, 0.0, 0.0)
ob_icosphere_001.scale = (0.4614, 0.6828, 0.6469)
ob_icosphere_001.lineart.crease_threshold = 0.0
ob_icosphere.location = (0.0, 0.0, 0.0)
ob_icosphere.lineart.crease_threshold = 0.0
ob_lamp.location = (4.076, 1.005, 5.904)
ob_lamp.rotation_euler = (0.6503, 0.05522, 1.866)
ob_lamp.lock_rotations_4d = False
ob_lamp.empty_display_type = 'ARROWS'
ob_lamp.color = (0.0, 0.0, 0.0, 0.0)
ob_lamp.lineart.crease_threshold = 0.0
ob_camera.location = (7.481, -6.508, 5.344)
ob_camera.rotation_euler = (1.109, 0.0, 0.8149)
ob_camera.lock_rotations_4d = False
ob_camera.empty_display_type = 'ARROWS'
ob_camera.color = (0.0, 0.0, 0.0, 0.0)
ob_camera.display_type = 'WIRE'
ob_camera.lineart.crease_threshold = 0.0

# ---- collection membership
col_collection_1.objects.link(ob_lamp_004)
col_collection_1.objects.link(ob_lamp_003)
col_collection_1.objects.link(ob_icosphere_025)
col_collection_1.objects.link(ob_icosphere_024)
col_collection_1.objects.link(ob_icosphere_023)
col_collection_1.objects.link(ob_icosphere_022)
col_collection_1.objects.link(ob_icosphere_021)
col_collection_1.objects.link(ob_lamp_002)
col_collection_1.objects.link(ob_icosphere_020)
col_collection_1.objects.link(ob_icosphere_019)
col_collection_1.objects.link(ob_icosphere_018)
col_collection_1.objects.link(ob_icosphere_017)
col_collection_1.objects.link(ob_icosphere_016)
col_collection_1.objects.link(ob_icosphere_015)
col_collection_1.objects.link(ob_icosphere_014)
col_collection_1.objects.link(ob_icosphere_013)
col_collection_1.objects.link(ob_icosphere_012)
col_collection_1.objects.link(ob_icosphere_011)
col_collection_1.objects.link(ob_icosphere_010)
col_collection_1.objects.link(ob_icosphere_009)
col_collection_1.objects.link(ob_icosphere_008)
col_collection_1.objects.link(ob_icosphere_007)
col_collection_1.objects.link(ob_icosphere_006)
col_collection_1.objects.link(ob_camera_001)
col_collection_1.objects.link(ob_lamp_001)
col_collection_1.objects.link(ob_icosphere_005)
col_collection_1.objects.link(ob_icosphere_004)
col_collection_1.objects.link(ob_icosphere_003)
col_collection_1.objects.link(ob_icosphere_002)
col_collection_1.objects.link(ob_icosphere_001)
col_collection_1.objects.link(ob_icosphere)
col_collection_1.objects.link(ob_lamp)
col_collection_1.objects.link(ob_camera)

# ---- scene / render settings (as saved in the file)
scene.camera = ob_camera
scene.frame_start = 1; scene.frame_end = 250; scene.frame_set(1)
scene.render.engine = 'CYCLES'
scene.render.resolution_percentage = 50
scene.render.dither_intensity = 0.0
scene.cycles.use_denoising = False
scene.cycles.samples = 128
scene.cycles.sampling_pattern = 'TABULATED_SOBOL'
scene.cycles.use_adaptive_sampling = False
scene.cycles.use_light_tree = False
scene.cycles.blur_glossy = 0.0
scene.cycles.sample_clamp_indirect = 0.0
scene.view_settings.view_transform = 'Standard'
bpy.context.view_layer.update()
